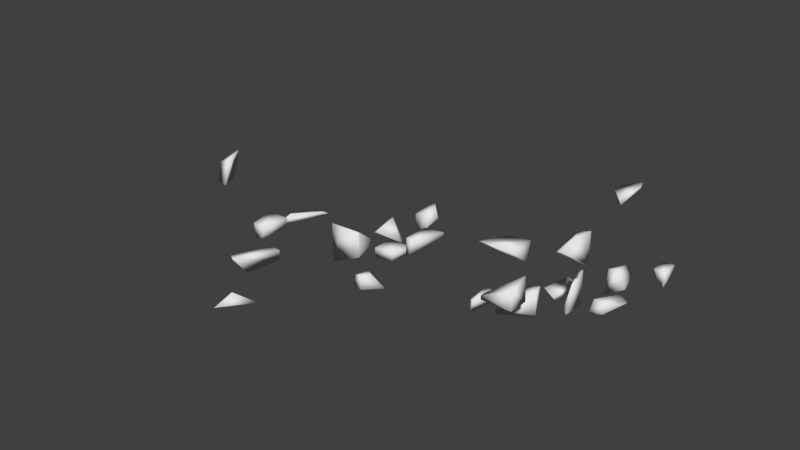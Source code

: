 # Source: debris.blend  (saved by Blender 2.72.0; exported with 4.5.12 LTS)
import bpy
from mathutils import Matrix  # noqa: F401  (used for matrix-valued properties, if any)

bpy.ops.wm.read_factory_settings(use_empty=True)
scene = bpy.context.scene
scene.name = 'Scene'

# ---- collections
col_collection_1 = bpy.data.collections.new('Collection 1'); scene.collection.children.link(col_collection_1)

# ---- world
world_world = bpy.data.worlds.new('World'); scene.world = world_world
world_world.color = (0.05088, 0.05088, 0.05088)
world_world.use_sun_shadow = False
world_world.sun_shadow_jitter_overblur = 0.0
world_world.cycles.sampling_method = 'MANUAL'
world_world.cycles.sample_map_resolution = 256

# ---- meshes
me_mesh_080 = bpy.data.meshes.new('Mesh.080')
me_mesh_080.from_pydata([(-0.503, -0.1814, -0.1067), (-0.503, 0.185, -0.002927), (-0.503, 0.185, -0.2381), (-0.503, -0.02171, -0.2381), (0.0296, -0.6198, 0.2893), (0.811, 0.08283, -0.2381), (0.2914, 0.185, 0.7728), (0.88, 0.185, -0.2381)], [], [(0, 1, 2, 3), (4, 0, 3, 5), (6, 1, 0, 4), (7, 2, 1, 6), (5, 3, 2, 7), (5, 7, 6, 4)])
me_mesh_080.polygons.foreach_set('use_smooth', [True] * 6)
_uv = me_mesh_080.uv_layers.new(name='UVMap')
_uv.uv.foreach_set('vector', [0.0, 0.0, 0.0, 0.0, 0.0, 0.0, 0.0, 0.0, 0.6436, 0.5942, 0.665, 0.5837, 0.6692, 0.5766, 0.6588, 0.5407, 0.7699, 0.3745, 0.788, 0.445, 0.7883, 0.4754, 0.7672, 0.4764, 0.0, 0.0, 0.0, 0.0, 0.0, 0.0, 0.0, 0.0, 0.0, 0.0, 0.0, 0.0, 0.0, 0.0, 0.0, 0.0, 0.787, 0.1141, 0.775, 0.1178, 0.8881, 0.217, 0.8225, 0.1948])
_uv.active_render = True
_uv = me_mesh_080.uv_layers.new(name='UVMap.001')
_uv.uv.foreach_set('vector', [0.0, 0.0, 0.0, 0.0, 0.0, 0.0, 0.0, 0.0, 0.0, 0.0, 0.0, 0.0, 0.0, 0.0, 0.0, 0.0, 0.0, 0.0, 0.0, 0.0, 0.0, 0.0, 0.0, 0.0, 0.0, 0.0, 0.0, 0.0, 0.0, 0.0, 0.0, 0.0, 0.0, 0.0, 0.0, 0.0, 0.0, 0.0, 0.0, 0.0, 0.0, 0.0, 0.0, 0.0, 0.0, 0.0, 0.0, 0.0])
_uv = me_mesh_080.uv_layers.new(name='UVMap.002')
_uv.uv.foreach_set('vector', [0.0, 0.0, 0.0, 0.0, 0.0, 0.0, 0.0, 0.0, 0.0, 0.0, 0.0, 0.0, 0.0, 0.0, 0.0, 0.0, 0.0, 0.0, 0.0, 0.0, 0.0, 0.0, 0.0, 0.0, 0.0, 0.0, 0.0, 0.0, 0.0, 0.0, 0.0, 0.0, 0.0, 0.0, 0.0, 0.0, 0.0, 0.0, 0.0, 0.0, 0.0, 0.0, 0.0, 0.0, 0.0, 0.0, 0.0, 0.0])
_uv = me_mesh_080.uv_layers.new(name='UVMap.003')
_uv.uv.foreach_set('vector', [0.0, 0.0, 0.0, 0.0, 0.0, 0.0, 0.0, 0.0, 0.0, 0.0, 0.0, 0.0, 0.0, 0.0, 0.0, 0.0, 0.0, 0.0, 0.0, 0.0, 0.0, 0.0, 0.0, 0.0, 0.0, 0.0, 0.0, 0.0, 0.0, 0.0, 0.0, 0.0, 0.0, 0.0, 0.0, 0.0, 0.0, 0.0, 0.0, 0.0, 0.0, 0.0, 0.0, 0.0, 0.0, 0.0, 0.0, 0.0])
_uv = me_mesh_080.uv_layers.new(name='UVMap.004')
_uv.uv.foreach_set('vector', [0.0, 0.0, 0.0, 0.0, 0.0, 0.0, 0.0, 0.0, 0.0, 0.0, 0.0, 0.0, 0.0, 0.0, 0.0, 0.0, 0.0, 0.0, 0.0, 0.0, 0.0, 0.0, 0.0, 0.0, 0.0, 0.0, 0.0, 0.0, 0.0, 0.0, 0.0, 0.0, 0.0, 0.0, 0.0, 0.0, 0.0, 0.0, 0.0, 0.0, 0.0, 0.0, 0.0, 0.0, 0.0, 0.0, 0.0, 0.0])
me_mesh_080.use_remesh_preserve_volume = False
me_mesh_080.use_remesh_preserve_attributes = False
me_mesh_080.use_mirror_vertex_groups = False
me_mesh_080.update()
me_mesh_078 = bpy.data.meshes.new('Mesh.078')
me_mesh_078.from_pydata([(-0.6672, -0.5208, -0.1064), (-0.208, -0.8988, 0.235), (0.05046, -0.3825, 0.6336), (-0.1922, 0.284, 0.5853), (-0.4053, 0.284, 0.3772), (0.1142, 0.1818, -0.6338), (0.3487, 0.2004, -0.6338), (0.3907, 0.284, -0.6338), (0.3854, 0.284, 0.8106), (0.1832, 0.284, -0.6338)], [], [(0, 1, 2, 3, 4), (5, 6, 1, 0), (6, 7, 8, 2, 1), (2, 8, 3), (4, 3, 8, 7, 9), (9, 7, 6, 5), (9, 5, 0, 4)])
me_mesh_078.polygons.foreach_set('use_smooth', [True] * 7)
_uv = me_mesh_078.uv_layers.new(name='UVMap')
_uv.uv.foreach_set('vector', [0.7672, 0.4764, 0.7491, 0.4772, 0.7411, 0.3981, 0.7651, 0.3556, 0.7699, 0.3745, 0.6588, 0.5407, 0.6569, 0.5343, 0.6251, 0.6033, 0.6436, 0.5942, 0.4954, 0.5206, 0.4937, 0.5208, 0.4909, 0.4937, 0.505, 0.4956, 0.5163, 0.5019, 0.6054, 0.36, 0.6247, 0.3766, 0.6251, 0.374, 0.0, 0.0, 0.0, 0.0, 0.0, 0.0, 0.0, 0.0, 0.0, 0.0, 0.0, 0.0, 0.0, 0.0, 0.0, 0.0, 0.0, 0.0, 0.775, 0.1178, 0.787, 0.1141, 0.8225, 0.1948, 0.8881, 0.217])
_uv.active_render = True
_uv = me_mesh_078.uv_layers.new(name='UVMap.001')
_uv.uv.foreach_set('vector', [0.0, 0.0, 0.0, 0.0, 0.0, 0.0, 0.0, 0.0, 0.0, 0.0, 0.0, 0.0, 0.0, 0.0, 0.0, 0.0, 0.0, 0.0, 0.0, 0.0, 0.0, 0.0, 0.0, 0.0, 0.0, 0.0, 0.0, 0.0, 0.0, 0.0, 0.0, 0.0, 0.0, 0.0, 0.0, 0.0, 0.0, 0.0, 0.0, 0.0, 0.0, 0.0, 0.0, 0.0, 0.0, 0.0, 0.0, 0.0, 0.0, 0.0, 0.0, 0.0, 0.0, 0.0, 0.0, 0.0, 0.0, 0.0, 0.0, 0.0])
_uv = me_mesh_078.uv_layers.new(name='UVMap.002')
_uv.uv.foreach_set('vector', [0.0, 0.0, 0.0, 0.0, 0.0, 0.0, 0.0, 0.0, 0.0, 0.0, 0.0, 0.0, 0.0, 0.0, 0.0, 0.0, 0.0, 0.0, 0.0, 0.0, 0.0, 0.0, 0.0, 0.0, 0.0, 0.0, 0.0, 0.0, 0.0, 0.0, 0.0, 0.0, 0.0, 0.0, 0.0, 0.0, 0.0, 0.0, 0.0, 0.0, 0.0, 0.0, 0.0, 0.0, 0.0, 0.0, 0.0, 0.0, 0.0, 0.0, 0.0, 0.0, 0.0, 0.0, 0.0, 0.0, 0.0, 0.0, 0.0, 0.0])
_uv = me_mesh_078.uv_layers.new(name='UVMap.003')
_uv.uv.foreach_set('vector', [0.0, 0.0, 0.0, 0.0, 0.0, 0.0, 0.0, 0.0, 0.0, 0.0, 0.0, 0.0, 0.0, 0.0, 0.0, 0.0, 0.0, 0.0, 0.0, 0.0, 0.0, 0.0, 0.0, 0.0, 0.0, 0.0, 0.0, 0.0, 0.0, 0.0, 0.0, 0.0, 0.0, 0.0, 0.0, 0.0, 0.0, 0.0, 0.0, 0.0, 0.0, 0.0, 0.0, 0.0, 0.0, 0.0, 0.0, 0.0, 0.0, 0.0, 0.0, 0.0, 0.0, 0.0, 0.0, 0.0, 0.0, 0.0, 0.0, 0.0])
_uv = me_mesh_078.uv_layers.new(name='UVMap.004')
_uv.uv.foreach_set('vector', [0.0, 0.0, 0.0, 0.0, 0.0, 0.0, 0.0, 0.0, 0.0, 0.0, 0.0, 0.0, 0.0, 0.0, 0.0, 0.0, 0.0, 0.0, 0.0, 0.0, 0.0, 0.0, 0.0, 0.0, 0.0, 0.0, 0.0, 0.0, 0.0, 0.0, 0.0, 0.0, 0.0, 0.0, 0.0, 0.0, 0.0, 0.0, 0.0, 0.0, 0.0, 0.0, 0.0, 0.0, 0.0, 0.0, 0.0, 0.0, 0.0, 0.0, 0.0, 0.0, 0.0, 0.0, 0.0, 0.0, 0.0, 0.0, 0.0, 0.0])
me_mesh_078.use_remesh_preserve_volume = False
me_mesh_078.use_remesh_preserve_attributes = False
me_mesh_078.use_mirror_vertex_groups = False
me_mesh_078.update()
me_mesh_076 = bpy.data.meshes.new('Mesh.076')
me_mesh_076.from_pydata([(0.08508, 1.024, -0.09719), (0.7963, 1.081, -0.09719), (-0.1687, -0.8355, -0.09719), (-0.4132, -0.8355, -0.09719), (-0.7206, 0.2247, -0.09719), (0.6812, 0.8537, 0.08243), (-0.09046, -0.6775, 0.2627), (-0.1696, -0.8355, 0.1408)], [], [(0, 1, 2, 3, 4), (5, 1, 0), (6, 7, 2, 1, 5), (3, 2, 7), (4, 3, 7, 6), (5, 0, 4, 6)])
me_mesh_076.polygons.foreach_set('use_smooth', [True] * 6)
_uv = me_mesh_076.uv_layers.new(name='UVMap')
_uv.uv.foreach_set('vector', [0.0, 0.0, 0.0, 0.0, 0.0, 0.0, 0.0, 0.0, 0.0, 0.0, 0.6504, 0.5486, 0.6569, 0.5343, 0.6626, 0.5537, 0.5308, 0.5098, 0.5342, 0.5117, 0.5347, 0.516, 0.4954, 0.5206, 0.4997, 0.5168, 0.0, 0.0, 0.0, 0.0, 0.0, 0.0, 0.7871, 0.5232, 0.7725, 0.6141, 0.7618, 0.6024, 0.7593, 0.5782, 0.4939, 0.3398, 0.4959, 0.3328, 0.4713, 0.3324, 0.4428, 0.3449])
_uv.active_render = True
_uv = me_mesh_076.uv_layers.new(name='UVMap.001')
_uv.uv.foreach_set('vector', [0.0, 0.0, 0.0, 0.0, 0.0, 0.0, 0.0, 0.0, 0.0, 0.0, 0.0, 0.0, 0.0, 0.0, 0.0, 0.0, 0.0, 0.0, 0.0, 0.0, 0.0, 0.0, 0.0, 0.0, 0.0, 0.0, 0.0, 0.0, 0.0, 0.0, 0.0, 0.0, 0.0, 0.0, 0.0, 0.0, 0.0, 0.0, 0.0, 0.0, 0.0, 0.0, 0.0, 0.0, 0.0, 0.0, 0.0, 0.0])
_uv = me_mesh_076.uv_layers.new(name='UVMap.002')
_uv.uv.foreach_set('vector', [0.0, 0.0, 0.0, 0.0, 0.0, 0.0, 0.0, 0.0, 0.0, 0.0, 0.0, 0.0, 0.0, 0.0, 0.0, 0.0, 0.0, 0.0, 0.0, 0.0, 0.0, 0.0, 0.0, 0.0, 0.0, 0.0, 0.0, 0.0, 0.0, 0.0, 0.0, 0.0, 0.0, 0.0, 0.0, 0.0, 0.0, 0.0, 0.0, 0.0, 0.0, 0.0, 0.0, 0.0, 0.0, 0.0, 0.0, 0.0])
_uv = me_mesh_076.uv_layers.new(name='UVMap.003')
_uv.uv.foreach_set('vector', [0.0, 0.0, 0.0, 0.0, 0.0, 0.0, 0.0, 0.0, 0.0, 0.0, 0.0, 0.0, 0.0, 0.0, 0.0, 0.0, 0.0, 0.0, 0.0, 0.0, 0.0, 0.0, 0.0, 0.0, 0.0, 0.0, 0.0, 0.0, 0.0, 0.0, 0.0, 0.0, 0.0, 0.0, 0.0, 0.0, 0.0, 0.0, 0.0, 0.0, 0.0, 0.0, 0.0, 0.0, 0.0, 0.0, 0.0, 0.0])
_uv = me_mesh_076.uv_layers.new(name='UVMap.004')
_uv.uv.foreach_set('vector', [0.0, 0.0, 0.0, 0.0, 0.0, 0.0, 0.0, 0.0, 0.0, 0.0, 0.0, 0.0, 0.0, 0.0, 0.0, 0.0, 0.0, 0.0, 0.0, 0.0, 0.0, 0.0, 0.0, 0.0, 0.0, 0.0, 0.0, 0.0, 0.0, 0.0, 0.0, 0.0, 0.0, 0.0, 0.0, 0.0, 0.0, 0.0, 0.0, 0.0, 0.0, 0.0, 0.0, 0.0, 0.0, 0.0, 0.0, 0.0])
me_mesh_076.use_remesh_preserve_volume = False
me_mesh_076.use_remesh_preserve_attributes = False
me_mesh_076.use_mirror_vertex_groups = False
me_mesh_076.update()
me_mesh_074 = bpy.data.meshes.new('Mesh.074')
me_mesh_074.from_pydata([(-0.4945, 0.5207, -0.1925), (-0.4945, -0.1034, -0.1925), (-0.4945, 0.361, -0.06099), (0.3428, 0.5873, -0.1925), (0.4973, -0.4554, 0.6763), (0.9389, 0.4166, -0.01286), (-0.4629, -0.2124, -0.1925), (0.1673, -1.115, 0.1674)], [], [(0, 1, 2), (3, 0, 2, 4, 5), (6, 1, 0, 3), (7, 4, 2, 1, 6), (5, 4, 7), (3, 5, 7, 6)])
me_mesh_074.polygons.foreach_set('use_smooth', [True] * 6)
_uv = me_mesh_074.uv_layers.new(name='UVMap')
_uv.uv.foreach_set('vector', [0.0, 0.0, 0.0, 0.0, 0.0, 0.0, 0.6626, 0.5537, 0.6692, 0.5766, 0.665, 0.5837, 0.6251, 0.6033, 0.6504, 0.5486, 0.0, 0.0, 0.0, 0.0, 0.0, 0.0, 0.0, 0.0, 0.7593, 0.5782, 0.7491, 0.4772, 0.7883, 0.4754, 0.7886, 0.5139, 0.7871, 0.5232, 0.4997, 0.5168, 0.5163, 0.5019, 0.5308, 0.5098, 0.4959, 0.3328, 0.4939, 0.3398, 0.4428, 0.3449, 0.4713, 0.3324])
_uv.active_render = True
_uv = me_mesh_074.uv_layers.new(name='UVMap.001')
_uv.uv.foreach_set('vector', [0.0, 0.0, 0.0, 0.0, 0.0, 0.0, 0.0, 0.0, 0.0, 0.0, 0.0, 0.0, 0.0, 0.0, 0.0, 0.0, 0.0, 0.0, 0.0, 0.0, 0.0, 0.0, 0.0, 0.0, 0.0, 0.0, 0.0, 0.0, 0.0, 0.0, 0.0, 0.0, 0.0, 0.0, 0.0, 0.0, 0.0, 0.0, 0.0, 0.0, 0.0, 0.0, 0.0, 0.0, 0.0, 0.0, 0.0, 0.0])
_uv = me_mesh_074.uv_layers.new(name='UVMap.002')
_uv.uv.foreach_set('vector', [0.0, 0.0, 0.0, 0.0, 0.0, 0.0, 0.0, 0.0, 0.0, 0.0, 0.0, 0.0, 0.0, 0.0, 0.0, 0.0, 0.0, 0.0, 0.0, 0.0, 0.0, 0.0, 0.0, 0.0, 0.0, 0.0, 0.0, 0.0, 0.0, 0.0, 0.0, 0.0, 0.0, 0.0, 0.0, 0.0, 0.0, 0.0, 0.0, 0.0, 0.0, 0.0, 0.0, 0.0, 0.0, 0.0, 0.0, 0.0])
_uv = me_mesh_074.uv_layers.new(name='UVMap.003')
_uv.uv.foreach_set('vector', [0.0, 0.0, 0.0, 0.0, 0.0, 0.0, 0.0, 0.0, 0.0, 0.0, 0.0, 0.0, 0.0, 0.0, 0.0, 0.0, 0.0, 0.0, 0.0, 0.0, 0.0, 0.0, 0.0, 0.0, 0.0, 0.0, 0.0, 0.0, 0.0, 0.0, 0.0, 0.0, 0.0, 0.0, 0.0, 0.0, 0.0, 0.0, 0.0, 0.0, 0.0, 0.0, 0.0, 0.0, 0.0, 0.0, 0.0, 0.0])
_uv = me_mesh_074.uv_layers.new(name='UVMap.004')
_uv.uv.foreach_set('vector', [0.0, 0.0, 0.0, 0.0, 0.0, 0.0, 0.0, 0.0, 0.0, 0.0, 0.0, 0.0, 0.0, 0.0, 0.0, 0.0, 0.0, 0.0, 0.0, 0.0, 0.0, 0.0, 0.0, 0.0, 0.0, 0.0, 0.0, 0.0, 0.0, 0.0, 0.0, 0.0, 0.0, 0.0, 0.0, 0.0, 0.0, 0.0, 0.0, 0.0, 0.0, 0.0, 0.0, 0.0, 0.0, 0.0, 0.0, 0.0])
me_mesh_074.use_remesh_preserve_volume = False
me_mesh_074.use_remesh_preserve_attributes = False
me_mesh_074.use_mirror_vertex_groups = False
me_mesh_074.update()
me_mesh_072 = bpy.data.meshes.new('Mesh.072')
me_mesh_072.from_pydata([(-0.5032, -0.5108, -0.109), (-0.3484, -0.5108, 0.4495), (-0.1357, 0.04526, 0.4495), (-0.08911, 0.7277, -0.3241), (-0.08555, -0.5108, -0.1979), (-0.08796, -0.5108, 0.4495), (0.1119, -0.1138, 0.4495), (0.4045, 0.4612, -0.3791), (0.3529, 0.5098, -0.3959), (0.3805, 0.4133, -0.3919)], [], [(0, 1, 2, 3), (4, 5, 1, 0), (2, 1, 5, 6), (3, 2, 6, 7, 8), (9, 7, 6, 5, 4), (8, 7, 9), (9, 4, 0, 3, 8)])
me_mesh_072.polygons.foreach_set('use_smooth', [True] * 7)
_uv = me_mesh_072.uv_layers.new(name='UVMap')
_uv.uv.foreach_set('vector', [0.4115, 0.4658, 0.4172, 0.468, 0.4241, 0.4576, 0.4239, 0.4432, 0.0, 0.0, 0.0, 0.0, 0.0, 0.0, 0.0, 0.0, 0.0, 0.0, 0.0, 0.0, 0.0, 0.0, 0.0, 0.0, 0.5178, 0.2402, 0.4855, 0.2365, 0.4807, 0.2321, 0.5231, 0.2299, 0.5235, 0.2311, 0.5136, 0.4968, 0.5126, 0.4967, 0.5229, 0.4804, 0.5311, 0.4797, 0.5322, 0.4915, 0.5964, 0.3521, 0.5949, 0.351, 0.5935, 0.3498, 0.5492, 0.439, 0.5563, 0.46, 0.5645, 0.465, 0.5583, 0.4403, 0.5499, 0.4379])
_uv.active_render = True
_uv = me_mesh_072.uv_layers.new(name='UVMap.001')
_uv.uv.foreach_set('vector', [0.0, 0.0, 0.0, 0.0, 0.0, 0.0, 0.0, 0.0, 0.0, 0.0, 0.0, 0.0, 0.0, 0.0, 0.0, 0.0, 0.0, 0.0, 0.0, 0.0, 0.0, 0.0, 0.0, 0.0, 0.0, 0.0, 0.0, 0.0, 0.0, 0.0, 0.0, 0.0, 0.0, 0.0, 0.0, 0.0, 0.0, 0.0, 0.0, 0.0, 0.0, 0.0, 0.0, 0.0, 0.0, 0.0, 0.0, 0.0, 0.0, 0.0, 0.0, 0.0, 0.0, 0.0, 0.0, 0.0, 0.0, 0.0, 0.0, 0.0])
_uv = me_mesh_072.uv_layers.new(name='UVMap.002')
_uv.uv.foreach_set('vector', [0.0, 0.0, 0.0, 0.0, 0.0, 0.0, 0.0, 0.0, 0.0, 0.0, 0.0, 0.0, 0.0, 0.0, 0.0, 0.0, 0.0, 0.0, 0.0, 0.0, 0.0, 0.0, 0.0, 0.0, 0.0, 0.0, 0.0, 0.0, 0.0, 0.0, 0.0, 0.0, 0.0, 0.0, 0.0, 0.0, 0.0, 0.0, 0.0, 0.0, 0.0, 0.0, 0.0, 0.0, 0.0, 0.0, 0.0, 0.0, 0.0, 0.0, 0.0, 0.0, 0.0, 0.0, 0.0, 0.0, 0.0, 0.0, 0.0, 0.0])
_uv = me_mesh_072.uv_layers.new(name='UVMap.003')
_uv.uv.foreach_set('vector', [0.0, 0.0, 0.0, 0.0, 0.0, 0.0, 0.0, 0.0, 0.0, 0.0, 0.0, 0.0, 0.0, 0.0, 0.0, 0.0, 0.0, 0.0, 0.0, 0.0, 0.0, 0.0, 0.0, 0.0, 0.0, 0.0, 0.0, 0.0, 0.0, 0.0, 0.0, 0.0, 0.0, 0.0, 0.0, 0.0, 0.0, 0.0, 0.0, 0.0, 0.0, 0.0, 0.0, 0.0, 0.0, 0.0, 0.0, 0.0, 0.0, 0.0, 0.0, 0.0, 0.0, 0.0, 0.0, 0.0, 0.0, 0.0, 0.0, 0.0])
_uv = me_mesh_072.uv_layers.new(name='UVMap.004')
_uv.uv.foreach_set('vector', [0.0, 0.0, 0.0, 0.0, 0.0, 0.0, 0.0, 0.0, 0.0, 0.0, 0.0, 0.0, 0.0, 0.0, 0.0, 0.0, 0.0, 0.0, 0.0, 0.0, 0.0, 0.0, 0.0, 0.0, 0.0, 0.0, 0.0, 0.0, 0.0, 0.0, 0.0, 0.0, 0.0, 0.0, 0.0, 0.0, 0.0, 0.0, 0.0, 0.0, 0.0, 0.0, 0.0, 0.0, 0.0, 0.0, 0.0, 0.0, 0.0, 0.0, 0.0, 0.0, 0.0, 0.0, 0.0, 0.0, 0.0, 0.0, 0.0, 0.0])
me_mesh_072.use_remesh_preserve_volume = False
me_mesh_072.use_remesh_preserve_attributes = False
me_mesh_072.use_mirror_vertex_groups = False
me_mesh_072.update()
me_mesh_070 = bpy.data.meshes.new('Mesh.070')
me_mesh_070.from_pydata([(-0.4543, -0.3522, -0.3553), (-0.4543, -0.4729, -0.3637), (-0.4543, -0.4729, -0.1889), (0.1206, 0.7656, 0.1758), (0.1333, 0.9519, -0.03535), (-0.2936, -0.4729, 0.3909), (0.5901, 0.4513, 0.108), (0.1258, -0.4729, -0.1374), (0.5626, 0.5477, 0.104), (0.1241, -0.4729, 0.302)], [], [(0, 1, 2), (3, 4, 0, 2, 5), (6, 7, 1, 0, 4, 8), (5, 2, 1, 7, 9), (8, 4, 3), (9, 7, 6), (6, 8, 3, 5, 9)])
me_mesh_070.polygons.foreach_set('use_smooth', [True] * 7)
_uv = me_mesh_070.uv_layers.new(name='UVMap')
_uv.uv.foreach_set('vector', [0.0, 0.0, 0.0, 0.0, 0.0, 0.0, 0.4239, 0.4432, 0.4239, 0.4393, 0.4055, 0.461, 0.4057, 0.4635, 0.4115, 0.4658, 0.5935, 0.3498, 0.5667, 0.3268, 0.5691, 0.3295, 0.5725, 0.3319, 0.6091, 0.3606, 0.5964, 0.3521, 0.0, 0.0, 0.0, 0.0, 0.0, 0.0, 0.0, 0.0, 0.0, 0.0, 0.5235, 0.2311, 0.5267, 0.2412, 0.5178, 0.2402, 0.5322, 0.4915, 0.533, 0.4994, 0.5136, 0.4968, 0.5492, 0.439, 0.5499, 0.4379, 0.5583, 0.4403, 0.5645, 0.465, 0.5563, 0.46])
_uv.active_render = True
_uv = me_mesh_070.uv_layers.new(name='UVMap.001')
_uv.uv.foreach_set('vector', [0.0, 0.0, 0.0, 0.0, 0.0, 0.0, 0.0, 0.0, 0.0, 0.0, 0.0, 0.0, 0.0, 0.0, 0.0, 0.0, 0.0, 0.0, 0.0, 0.0, 0.0, 0.0, 0.0, 0.0, 0.0, 0.0, 0.0, 0.0, 0.0, 0.0, 0.0, 0.0, 0.0, 0.0, 0.0, 0.0, 0.0, 0.0, 0.0, 0.0, 0.0, 0.0, 0.0, 0.0, 0.0, 0.0, 0.0, 0.0, 0.0, 0.0, 0.0, 0.0, 0.0, 0.0, 0.0, 0.0, 0.0, 0.0, 0.0, 0.0])
_uv = me_mesh_070.uv_layers.new(name='UVMap.002')
_uv.uv.foreach_set('vector', [0.0, 0.0, 0.0, 0.0, 0.0, 0.0, 0.0, 0.0, 0.0, 0.0, 0.0, 0.0, 0.0, 0.0, 0.0, 0.0, 0.0, 0.0, 0.0, 0.0, 0.0, 0.0, 0.0, 0.0, 0.0, 0.0, 0.0, 0.0, 0.0, 0.0, 0.0, 0.0, 0.0, 0.0, 0.0, 0.0, 0.0, 0.0, 0.0, 0.0, 0.0, 0.0, 0.0, 0.0, 0.0, 0.0, 0.0, 0.0, 0.0, 0.0, 0.0, 0.0, 0.0, 0.0, 0.0, 0.0, 0.0, 0.0, 0.0, 0.0])
_uv = me_mesh_070.uv_layers.new(name='UVMap.003')
_uv.uv.foreach_set('vector', [0.0, 0.0, 0.0, 0.0, 0.0, 0.0, 0.0, 0.0, 0.0, 0.0, 0.0, 0.0, 0.0, 0.0, 0.0, 0.0, 0.0, 0.0, 0.0, 0.0, 0.0, 0.0, 0.0, 0.0, 0.0, 0.0, 0.0, 0.0, 0.0, 0.0, 0.0, 0.0, 0.0, 0.0, 0.0, 0.0, 0.0, 0.0, 0.0, 0.0, 0.0, 0.0, 0.0, 0.0, 0.0, 0.0, 0.0, 0.0, 0.0, 0.0, 0.0, 0.0, 0.0, 0.0, 0.0, 0.0, 0.0, 0.0, 0.0, 0.0])
_uv = me_mesh_070.uv_layers.new(name='UVMap.004')
_uv.uv.foreach_set('vector', [0.0, 0.0, 0.0, 0.0, 0.0, 0.0, 0.0, 0.0, 0.0, 0.0, 0.0, 0.0, 0.0, 0.0, 0.0, 0.0, 0.0, 0.0, 0.0, 0.0, 0.0, 0.0, 0.0, 0.0, 0.0, 0.0, 0.0, 0.0, 0.0, 0.0, 0.0, 0.0, 0.0, 0.0, 0.0, 0.0, 0.0, 0.0, 0.0, 0.0, 0.0, 0.0, 0.0, 0.0, 0.0, 0.0, 0.0, 0.0, 0.0, 0.0, 0.0, 0.0, 0.0, 0.0, 0.0, 0.0, 0.0, 0.0, 0.0, 0.0])
me_mesh_070.use_remesh_preserve_volume = False
me_mesh_070.use_remesh_preserve_attributes = False
me_mesh_070.use_mirror_vertex_groups = False
me_mesh_070.update()
me_mesh_068 = bpy.data.meshes.new('Mesh.068')
me_mesh_068.from_pydata([(-0.4482, -0.09679, -0.382), (-0.189, 0.4785, -0.2409), (0.5493, 0.4785, 0.04712), (0.03273, -0.5495, -0.2259), (-0.4833, -0.6111, 0.2011), (-0.02163, -0.6564, -0.07196), (0.01139, 0.4785, 0.4819), (0.5488, 0.4785, 0.1906)], [], [(0, 1, 2, 3), (4, 0, 3, 5), (6, 1, 0, 4), (7, 2, 1, 6), (5, 3, 2, 7), (6, 4, 5, 7)])
me_mesh_068.polygons.foreach_set('use_smooth', [True] * 6)
_uv = me_mesh_068.uv_layers.new(name='UVMap')
_uv.uv.foreach_set('vector', [0.6091, 0.3606, 0.6252, 0.3733, 0.6247, 0.3766, 0.5949, 0.351, 0.5023, 0.2384, 0.5267, 0.2412, 0.5231, 0.2299, 0.5152, 0.2303, 0.4407, 0.4306, 0.432, 0.4297, 0.4239, 0.4393, 0.424, 0.4502, 0.0, 0.0, 0.0, 0.0, 0.0, 0.0, 0.0, 0.0, 0.5145, 0.4936, 0.5126, 0.4967, 0.4909, 0.4937, 0.4907, 0.491, 0.8581, 0.3676, 0.8184, 0.3528, 0.8229, 0.2901, 0.8539, 0.291])
_uv.active_render = True
_uv = me_mesh_068.uv_layers.new(name='UVMap.001')
_uv.uv.foreach_set('vector', [0.0, 0.0, 0.0, 0.0, 0.0, 0.0, 0.0, 0.0, 0.0, 0.0, 0.0, 0.0, 0.0, 0.0, 0.0, 0.0, 0.0, 0.0, 0.0, 0.0, 0.0, 0.0, 0.0, 0.0, 0.0, 0.0, 0.0, 0.0, 0.0, 0.0, 0.0, 0.0, 0.0, 0.0, 0.0, 0.0, 0.0, 0.0, 0.0, 0.0, 0.0, 0.0, 0.0, 0.0, 0.0, 0.0, 0.0, 0.0])
_uv = me_mesh_068.uv_layers.new(name='UVMap.002')
_uv.uv.foreach_set('vector', [0.0, 0.0, 0.0, 0.0, 0.0, 0.0, 0.0, 0.0, 0.0, 0.0, 0.0, 0.0, 0.0, 0.0, 0.0, 0.0, 0.0, 0.0, 0.0, 0.0, 0.0, 0.0, 0.0, 0.0, 0.0, 0.0, 0.0, 0.0, 0.0, 0.0, 0.0, 0.0, 0.0, 0.0, 0.0, 0.0, 0.0, 0.0, 0.0, 0.0, 0.0, 0.0, 0.0, 0.0, 0.0, 0.0, 0.0, 0.0])
_uv = me_mesh_068.uv_layers.new(name='UVMap.003')
_uv.uv.foreach_set('vector', [0.0, 0.0, 0.0, 0.0, 0.0, 0.0, 0.0, 0.0, 0.0, 0.0, 0.0, 0.0, 0.0, 0.0, 0.0, 0.0, 0.0, 0.0, 0.0, 0.0, 0.0, 0.0, 0.0, 0.0, 0.0, 0.0, 0.0, 0.0, 0.0, 0.0, 0.0, 0.0, 0.0, 0.0, 0.0, 0.0, 0.0, 0.0, 0.0, 0.0, 0.0, 0.0, 0.0, 0.0, 0.0, 0.0, 0.0, 0.0])
_uv = me_mesh_068.uv_layers.new(name='UVMap.004')
_uv.uv.foreach_set('vector', [0.0, 0.0, 0.0, 0.0, 0.0, 0.0, 0.0, 0.0, 0.0, 0.0, 0.0, 0.0, 0.0, 0.0, 0.0, 0.0, 0.0, 0.0, 0.0, 0.0, 0.0, 0.0, 0.0, 0.0, 0.0, 0.0, 0.0, 0.0, 0.0, 0.0, 0.0, 0.0, 0.0, 0.0, 0.0, 0.0, 0.0, 0.0, 0.0, 0.0, 0.0, 0.0, 0.0, 0.0, 0.0, 0.0, 0.0, 0.0])
me_mesh_068.use_remesh_preserve_volume = False
me_mesh_068.use_remesh_preserve_attributes = False
me_mesh_068.use_mirror_vertex_groups = False
me_mesh_068.update()
me_mesh_066 = bpy.data.meshes.new('Mesh.066')
me_mesh_066.from_pydata([(-0.4683, -0.4307, -0.2005), (-0.4925, -0.785, 0.2012), (0.05989, 0.6589, 0.2012), (0.02639, 0.6589, 0.08035), (-0.006633, -0.4759, -0.4735), (-0.2449, -0.9441, 0.2012), (0.5622, 0.6589, 0.2012), (0.5638, 0.6589, -0.2109)], [], [(0, 1, 2, 3), (4, 5, 1, 0), (5, 6, 2, 1), (3, 2, 6, 7), (7, 6, 5, 4), (3, 7, 4, 0)])
me_mesh_066.polygons.foreach_set('use_smooth', [True] * 6)
_uv = me_mesh_066.uv_layers.new(name='UVMap')
_uv.uv.foreach_set('vector', [0.424, 0.4502, 0.4241, 0.4576, 0.4421, 0.4308, 0.4407, 0.4306, 0.5152, 0.2303, 0.4807, 0.2321, 0.4855, 0.2365, 0.5023, 0.2384, 0.0, 0.0, 0.0, 0.0, 0.0, 0.0, 0.0, 0.0, 0.0, 0.0, 0.0, 0.0, 0.0, 0.0, 0.0, 0.0, 0.4907, 0.491, 0.4899, 0.4833, 0.5229, 0.4804, 0.5145, 0.4936, 0.8581, 0.3676, 0.8539, 0.291, 0.8229, 0.2901, 0.8184, 0.3528])
_uv.active_render = True
_uv = me_mesh_066.uv_layers.new(name='UVMap.001')
_uv.uv.foreach_set('vector', [0.0, 0.0, 0.0, 0.0, 0.0, 0.0, 0.0, 0.0, 0.0, 0.0, 0.0, 0.0, 0.0, 0.0, 0.0, 0.0, 0.0, 0.0, 0.0, 0.0, 0.0, 0.0, 0.0, 0.0, 0.0, 0.0, 0.0, 0.0, 0.0, 0.0, 0.0, 0.0, 0.0, 0.0, 0.0, 0.0, 0.0, 0.0, 0.0, 0.0, 0.0, 0.0, 0.0, 0.0, 0.0, 0.0, 0.0, 0.0])
_uv = me_mesh_066.uv_layers.new(name='UVMap.002')
_uv.uv.foreach_set('vector', [0.0, 0.0, 0.0, 0.0, 0.0, 0.0, 0.0, 0.0, 0.0, 0.0, 0.0, 0.0, 0.0, 0.0, 0.0, 0.0, 0.0, 0.0, 0.0, 0.0, 0.0, 0.0, 0.0, 0.0, 0.0, 0.0, 0.0, 0.0, 0.0, 0.0, 0.0, 0.0, 0.0, 0.0, 0.0, 0.0, 0.0, 0.0, 0.0, 0.0, 0.0, 0.0, 0.0, 0.0, 0.0, 0.0, 0.0, 0.0])
_uv = me_mesh_066.uv_layers.new(name='UVMap.003')
_uv.uv.foreach_set('vector', [0.0, 0.0, 0.0, 0.0, 0.0, 0.0, 0.0, 0.0, 0.0, 0.0, 0.0, 0.0, 0.0, 0.0, 0.0, 0.0, 0.0, 0.0, 0.0, 0.0, 0.0, 0.0, 0.0, 0.0, 0.0, 0.0, 0.0, 0.0, 0.0, 0.0, 0.0, 0.0, 0.0, 0.0, 0.0, 0.0, 0.0, 0.0, 0.0, 0.0, 0.0, 0.0, 0.0, 0.0, 0.0, 0.0, 0.0, 0.0])
_uv = me_mesh_066.uv_layers.new(name='UVMap.004')
_uv.uv.foreach_set('vector', [0.0, 0.0, 0.0, 0.0, 0.0, 0.0, 0.0, 0.0, 0.0, 0.0, 0.0, 0.0, 0.0, 0.0, 0.0, 0.0, 0.0, 0.0, 0.0, 0.0, 0.0, 0.0, 0.0, 0.0, 0.0, 0.0, 0.0, 0.0, 0.0, 0.0, 0.0, 0.0, 0.0, 0.0, 0.0, 0.0, 0.0, 0.0, 0.0, 0.0, 0.0, 0.0, 0.0, 0.0, 0.0, 0.0, 0.0, 0.0])
me_mesh_066.use_remesh_preserve_volume = False
me_mesh_066.use_remesh_preserve_attributes = False
me_mesh_066.use_mirror_vertex_groups = False
me_mesh_066.update()
me_mesh_064 = bpy.data.meshes.new('Mesh.064')
me_mesh_064.from_pydata([(-0.1413, 0.5308, -0.3632), (-0.1413, -0.4117, -0.4288), (-0.1413, -0.5324, -0.2623), (-0.1413, -0.5324, 0.2349), (-0.1413, 0.4689, 0.3917), (0.2817, 0.527, -0.1984), (0.4282, 0.4821, 0.3917), (-0.003533, -0.5324, 0.2344)], [], [(0, 1, 2, 3, 4), (5, 1, 0), (6, 7, 2, 1, 5), (3, 2, 7), (4, 3, 7, 6), (4, 6, 5, 0)])
me_mesh_064.polygons.foreach_set('use_smooth', [True] * 6)
_uv = me_mesh_064.uv_layers.new(name='UVMap')
_uv.uv.foreach_set('vector', [0.0, 0.0, 0.0, 0.0, 0.0, 0.0, 0.0, 0.0, 0.0, 0.0, 0.5988, 0.3526, 0.5725, 0.3319, 0.5992, 0.3507, 0.4246, 0.4477, 0.4107, 0.4654, 0.4057, 0.4635, 0.4055, 0.461, 0.4187, 0.4454, 0.0, 0.0, 0.0, 0.0, 0.0, 0.0, 0.6808, 0.6953, 0.754, 0.6331, 0.7491, 0.6233, 0.64, 0.6642, 0.5756, 0.3457, 0.5746, 0.3491, 0.5935, 0.3592, 0.5976, 0.36])
_uv.active_render = True
_uv = me_mesh_064.uv_layers.new(name='UVMap.001')
_uv.uv.foreach_set('vector', [0.0, 0.0, 0.0, 0.0, 0.0, 0.0, 0.0, 0.0, 0.0, 0.0, 0.0, 0.0, 0.0, 0.0, 0.0, 0.0, 0.0, 0.0, 0.0, 0.0, 0.0, 0.0, 0.0, 0.0, 0.0, 0.0, 0.0, 0.0, 0.0, 0.0, 0.0, 0.0, 0.0, 0.0, 0.0, 0.0, 0.0, 0.0, 0.0, 0.0, 0.0, 0.0, 0.0, 0.0, 0.0, 0.0, 0.0, 0.0])
_uv = me_mesh_064.uv_layers.new(name='UVMap.002')
_uv.uv.foreach_set('vector', [0.0, 0.0, 0.0, 0.0, 0.0, 0.0, 0.0, 0.0, 0.0, 0.0, 0.0, 0.0, 0.0, 0.0, 0.0, 0.0, 0.0, 0.0, 0.0, 0.0, 0.0, 0.0, 0.0, 0.0, 0.0, 0.0, 0.0, 0.0, 0.0, 0.0, 0.0, 0.0, 0.0, 0.0, 0.0, 0.0, 0.0, 0.0, 0.0, 0.0, 0.0, 0.0, 0.0, 0.0, 0.0, 0.0, 0.0, 0.0])
_uv = me_mesh_064.uv_layers.new(name='UVMap.003')
_uv.uv.foreach_set('vector', [0.0, 0.0, 0.0, 0.0, 0.0, 0.0, 0.0, 0.0, 0.0, 0.0, 0.0, 0.0, 0.0, 0.0, 0.0, 0.0, 0.0, 0.0, 0.0, 0.0, 0.0, 0.0, 0.0, 0.0, 0.0, 0.0, 0.0, 0.0, 0.0, 0.0, 0.0, 0.0, 0.0, 0.0, 0.0, 0.0, 0.0, 0.0, 0.0, 0.0, 0.0, 0.0, 0.0, 0.0, 0.0, 0.0, 0.0, 0.0])
_uv = me_mesh_064.uv_layers.new(name='UVMap.004')
_uv.uv.foreach_set('vector', [0.0, 0.0, 0.0, 0.0, 0.0, 0.0, 0.0, 0.0, 0.0, 0.0, 0.0, 0.0, 0.0, 0.0, 0.0, 0.0, 0.0, 0.0, 0.0, 0.0, 0.0, 0.0, 0.0, 0.0, 0.0, 0.0, 0.0, 0.0, 0.0, 0.0, 0.0, 0.0, 0.0, 0.0, 0.0, 0.0, 0.0, 0.0, 0.0, 0.0, 0.0, 0.0, 0.0, 0.0, 0.0, 0.0, 0.0, 0.0])
me_mesh_064.use_remesh_preserve_volume = False
me_mesh_064.use_remesh_preserve_attributes = False
me_mesh_064.use_mirror_vertex_groups = False
me_mesh_064.update()
me_mesh_062 = bpy.data.meshes.new('Mesh.062')
me_mesh_062.from_pydata([(-0.3535, -0.516, 0.2606), (-0.3535, 0.4827, 0.4171), (-0.3535, 0.4827, -0.4291), (-0.3535, -0.4542, -0.4943), (0.2159, -0.5028, 0.2606), (0.6353, 0.4827, 0.4134), (0.4933, 0.4827, -0.09879), (0.06948, -0.4579, -0.3296)], [], [(0, 1, 2, 3), (4, 5, 1, 0), (5, 6, 2, 1), (3, 2, 6, 7), (7, 6, 5, 4), (0, 3, 7, 4)])
me_mesh_062.polygons.foreach_set('use_smooth', [True] * 6)
_uv = me_mesh_062.uv_layers.new(name='UVMap')
_uv.uv.foreach_set('vector', [0.0, 0.0, 0.0, 0.0, 0.0, 0.0, 0.0, 0.0, 0.64, 0.6642, 0.5341, 0.704, 0.6078, 0.7573, 0.6808, 0.6953, 0.0, 0.0, 0.0, 0.0, 0.0, 0.0, 0.0, 0.0, 0.5992, 0.3507, 0.6257, 0.3694, 0.6252, 0.3733, 0.5988, 0.3526, 0.4187, 0.4454, 0.432, 0.4297, 0.4382, 0.4304, 0.4246, 0.4477, 0.5756, 0.3457, 0.5976, 0.36, 0.5935, 0.3592, 0.5746, 0.3491])
_uv.active_render = True
_uv = me_mesh_062.uv_layers.new(name='UVMap.001')
_uv.uv.foreach_set('vector', [0.0, 0.0, 0.0, 0.0, 0.0, 0.0, 0.0, 0.0, 0.0, 0.0, 0.0, 0.0, 0.0, 0.0, 0.0, 0.0, 0.0, 0.0, 0.0, 0.0, 0.0, 0.0, 0.0, 0.0, 0.0, 0.0, 0.0, 0.0, 0.0, 0.0, 0.0, 0.0, 0.0, 0.0, 0.0, 0.0, 0.0, 0.0, 0.0, 0.0, 0.0, 0.0, 0.0, 0.0, 0.0, 0.0, 0.0, 0.0])
_uv = me_mesh_062.uv_layers.new(name='UVMap.002')
_uv.uv.foreach_set('vector', [0.0, 0.0, 0.0, 0.0, 0.0, 0.0, 0.0, 0.0, 0.0, 0.0, 0.0, 0.0, 0.0, 0.0, 0.0, 0.0, 0.0, 0.0, 0.0, 0.0, 0.0, 0.0, 0.0, 0.0, 0.0, 0.0, 0.0, 0.0, 0.0, 0.0, 0.0, 0.0, 0.0, 0.0, 0.0, 0.0, 0.0, 0.0, 0.0, 0.0, 0.0, 0.0, 0.0, 0.0, 0.0, 0.0, 0.0, 0.0])
_uv = me_mesh_062.uv_layers.new(name='UVMap.003')
_uv.uv.foreach_set('vector', [0.0, 0.0, 0.0, 0.0, 0.0, 0.0, 0.0, 0.0, 0.0, 0.0, 0.0, 0.0, 0.0, 0.0, 0.0, 0.0, 0.0, 0.0, 0.0, 0.0, 0.0, 0.0, 0.0, 0.0, 0.0, 0.0, 0.0, 0.0, 0.0, 0.0, 0.0, 0.0, 0.0, 0.0, 0.0, 0.0, 0.0, 0.0, 0.0, 0.0, 0.0, 0.0, 0.0, 0.0, 0.0, 0.0, 0.0, 0.0])
_uv = me_mesh_062.uv_layers.new(name='UVMap.004')
_uv.uv.foreach_set('vector', [0.0, 0.0, 0.0, 0.0, 0.0, 0.0, 0.0, 0.0, 0.0, 0.0, 0.0, 0.0, 0.0, 0.0, 0.0, 0.0, 0.0, 0.0, 0.0, 0.0, 0.0, 0.0, 0.0, 0.0, 0.0, 0.0, 0.0, 0.0, 0.0, 0.0, 0.0, 0.0, 0.0, 0.0, 0.0, 0.0, 0.0, 0.0, 0.0, 0.0, 0.0, 0.0, 0.0, 0.0, 0.0, 0.0, 0.0, 0.0])
me_mesh_062.use_remesh_preserve_volume = False
me_mesh_062.use_remesh_preserve_attributes = False
me_mesh_062.use_mirror_vertex_groups = False
me_mesh_062.update()
me_mesh_060 = bpy.data.meshes.new('Mesh.060')
me_mesh_060.from_pydata([(-0.2392, 0.5252, -0.1933), (-0.2392, -0.5802, -0.3665), (-0.2392, -0.5802, 0.2746), (-0.2392, 0.466, 0.2746), (0.4348, 0.6799, -0.1715), (-0.1014, -0.5802, -0.367), (0.07644, -0.5802, 0.2746), (0.5469, 0.6497, 0.2746)], [], [(0, 1, 2, 3), (4, 5, 1, 0), (5, 6, 2, 1), (3, 2, 6, 7), (7, 6, 5, 4), (3, 7, 4, 0)])
me_mesh_060.polygons.foreach_set('use_smooth', [True] * 6)
_uv = me_mesh_060.uv_layers.new(name='UVMap')
_uv.uv.foreach_set('vector', [0.0, 0.0, 0.0, 0.0, 0.0, 0.0, 0.0, 0.0, 0.6136, 0.6741, 0.7491, 0.6233, 0.754, 0.6331, 0.6732, 0.7017, 0.0, 0.0, 0.0, 0.0, 0.0, 0.0, 0.0, 0.0, 0.0, 0.0, 0.0, 0.0, 0.0, 0.0, 0.0, 0.0, 0.4325, 0.4451, 0.4172, 0.468, 0.4107, 0.4654, 0.428, 0.4433, 0.5739, 0.3687, 0.5744, 0.3739, 0.586, 0.3807, 0.5848, 0.3765])
_uv.active_render = True
_uv = me_mesh_060.uv_layers.new(name='UVMap.001')
_uv.uv.foreach_set('vector', [0.0, 0.0, 0.0, 0.0, 0.0, 0.0, 0.0, 0.0, 0.0, 0.0, 0.0, 0.0, 0.0, 0.0, 0.0, 0.0, 0.0, 0.0, 0.0, 0.0, 0.0, 0.0, 0.0, 0.0, 0.0, 0.0, 0.0, 0.0, 0.0, 0.0, 0.0, 0.0, 0.0, 0.0, 0.0, 0.0, 0.0, 0.0, 0.0, 0.0, 0.0, 0.0, 0.0, 0.0, 0.0, 0.0, 0.0, 0.0])
_uv = me_mesh_060.uv_layers.new(name='UVMap.002')
_uv.uv.foreach_set('vector', [0.0, 0.0, 0.0, 0.0, 0.0, 0.0, 0.0, 0.0, 0.0, 0.0, 0.0, 0.0, 0.0, 0.0, 0.0, 0.0, 0.0, 0.0, 0.0, 0.0, 0.0, 0.0, 0.0, 0.0, 0.0, 0.0, 0.0, 0.0, 0.0, 0.0, 0.0, 0.0, 0.0, 0.0, 0.0, 0.0, 0.0, 0.0, 0.0, 0.0, 0.0, 0.0, 0.0, 0.0, 0.0, 0.0, 0.0, 0.0])
_uv = me_mesh_060.uv_layers.new(name='UVMap.003')
_uv.uv.foreach_set('vector', [0.0, 0.0, 0.0, 0.0, 0.0, 0.0, 0.0, 0.0, 0.0, 0.0, 0.0, 0.0, 0.0, 0.0, 0.0, 0.0, 0.0, 0.0, 0.0, 0.0, 0.0, 0.0, 0.0, 0.0, 0.0, 0.0, 0.0, 0.0, 0.0, 0.0, 0.0, 0.0, 0.0, 0.0, 0.0, 0.0, 0.0, 0.0, 0.0, 0.0, 0.0, 0.0, 0.0, 0.0, 0.0, 0.0, 0.0, 0.0])
_uv = me_mesh_060.uv_layers.new(name='UVMap.004')
_uv.uv.foreach_set('vector', [0.0, 0.0, 0.0, 0.0, 0.0, 0.0, 0.0, 0.0, 0.0, 0.0, 0.0, 0.0, 0.0, 0.0, 0.0, 0.0, 0.0, 0.0, 0.0, 0.0, 0.0, 0.0, 0.0, 0.0, 0.0, 0.0, 0.0, 0.0, 0.0, 0.0, 0.0, 0.0, 0.0, 0.0, 0.0, 0.0, 0.0, 0.0, 0.0, 0.0, 0.0, 0.0, 0.0, 0.0, 0.0, 0.0, 0.0, 0.0])
me_mesh_060.use_remesh_preserve_volume = False
me_mesh_060.use_remesh_preserve_attributes = False
me_mesh_060.use_mirror_vertex_groups = False
me_mesh_060.update()
me_mesh_058 = bpy.data.meshes.new('Mesh.058')
me_mesh_058.from_pydata([(-0.4412, -0.534, 0.1966), (-0.4412, 0.4198, 0.1966), (-0.4412, 0.4198, -0.1311), (-0.4412, -0.4748, -0.2712), (0.3449, -0.3503, 0.1966), (0.6395, 0.4198, 0.1966), (0.5476, 0.4198, -0.1347), (0.2328, -0.3201, -0.2495)], [], [(0, 1, 2, 3), (4, 5, 1, 0), (2, 1, 5, 6), (3, 2, 6, 7), (7, 6, 5, 4), (0, 3, 7, 4)])
me_mesh_058.polygons.foreach_set('use_smooth', [True] * 6)
_uv = me_mesh_058.uv_layers.new(name='UVMap')
_uv.uv.foreach_set('vector', [0.0, 0.0, 0.0, 0.0, 0.0, 0.0, 0.0, 0.0, 0.0, 0.0, 0.0, 0.0, 0.0, 0.0, 0.0, 0.0, 0.0, 0.0, 0.0, 0.0, 0.0, 0.0, 0.0, 0.0, 0.6732, 0.7017, 0.6078, 0.7573, 0.5341, 0.704, 0.6136, 0.6741, 0.428, 0.4433, 0.4382, 0.4304, 0.4421, 0.4308, 0.4325, 0.4451, 0.5739, 0.3687, 0.5848, 0.3765, 0.586, 0.3807, 0.5744, 0.3739])
_uv.active_render = True
_uv = me_mesh_058.uv_layers.new(name='UVMap.001')
_uv.uv.foreach_set('vector', [0.0, 0.0, 0.0, 0.0, 0.0, 0.0, 0.0, 0.0, 0.0, 0.0, 0.0, 0.0, 0.0, 0.0, 0.0, 0.0, 0.0, 0.0, 0.0, 0.0, 0.0, 0.0, 0.0, 0.0, 0.0, 0.0, 0.0, 0.0, 0.0, 0.0, 0.0, 0.0, 0.0, 0.0, 0.0, 0.0, 0.0, 0.0, 0.0, 0.0, 0.0, 0.0, 0.0, 0.0, 0.0, 0.0, 0.0, 0.0])
_uv = me_mesh_058.uv_layers.new(name='UVMap.002')
_uv.uv.foreach_set('vector', [0.0, 0.0, 0.0, 0.0, 0.0, 0.0, 0.0, 0.0, 0.0, 0.0, 0.0, 0.0, 0.0, 0.0, 0.0, 0.0, 0.0, 0.0, 0.0, 0.0, 0.0, 0.0, 0.0, 0.0, 0.0, 0.0, 0.0, 0.0, 0.0, 0.0, 0.0, 0.0, 0.0, 0.0, 0.0, 0.0, 0.0, 0.0, 0.0, 0.0, 0.0, 0.0, 0.0, 0.0, 0.0, 0.0, 0.0, 0.0])
_uv = me_mesh_058.uv_layers.new(name='UVMap.003')
_uv.uv.foreach_set('vector', [0.0, 0.0, 0.0, 0.0, 0.0, 0.0, 0.0, 0.0, 0.0, 0.0, 0.0, 0.0, 0.0, 0.0, 0.0, 0.0, 0.0, 0.0, 0.0, 0.0, 0.0, 0.0, 0.0, 0.0, 0.0, 0.0, 0.0, 0.0, 0.0, 0.0, 0.0, 0.0, 0.0, 0.0, 0.0, 0.0, 0.0, 0.0, 0.0, 0.0, 0.0, 0.0, 0.0, 0.0, 0.0, 0.0, 0.0, 0.0])
_uv = me_mesh_058.uv_layers.new(name='UVMap.004')
_uv.uv.foreach_set('vector', [0.0, 0.0, 0.0, 0.0, 0.0, 0.0, 0.0, 0.0, 0.0, 0.0, 0.0, 0.0, 0.0, 0.0, 0.0, 0.0, 0.0, 0.0, 0.0, 0.0, 0.0, 0.0, 0.0, 0.0, 0.0, 0.0, 0.0, 0.0, 0.0, 0.0, 0.0, 0.0, 0.0, 0.0, 0.0, 0.0, 0.0, 0.0, 0.0, 0.0, 0.0, 0.0, 0.0, 0.0, 0.0, 0.0, 0.0, 0.0])
me_mesh_058.use_remesh_preserve_volume = False
me_mesh_058.use_remesh_preserve_attributes = False
me_mesh_058.use_mirror_vertex_groups = False
me_mesh_058.update()
me_mesh_056 = bpy.data.meshes.new('Mesh.056')
me_mesh_056.from_pydata([(0.2487, 0.4823, -0.09362), (0.08848, 0.4823, -0.1692), (0.08705, 0.4823, 0.2142), (0.397, -0.3516, -0.3423), (-0.4346, -0.5614, -0.8146), (-0.386, -0.4558, 0.4018), (-0.007452, 0.296, 0.4018), (0.006859, -0.3742, 0.4018)], [], [(0, 1, 2), (3, 4, 1, 0), (2, 1, 4, 5, 6), (7, 5, 4, 3), (6, 5, 7), (6, 7, 3, 0, 2)])
me_mesh_056.polygons.foreach_set('use_smooth', [True] * 6)
_uv = me_mesh_056.uv_layers.new(name='UVMap')
_uv.uv.foreach_set('vector', [0.0, 0.0, 0.0, 0.0, 0.0, 0.0, 0.3547, 0.4135, 0.3664, 0.4151, 0.3408, 0.4344, 0.3392, 0.4341, 0.4902, 0.4868, 0.491, 0.494, 0.5136, 0.5037, 0.5092, 0.4816, 0.4937, 0.483, 0.5059, 0.2771, 0.5086, 0.2815, 0.4943, 0.2888, 0.4904, 0.2775, 0.0, 0.0, 0.0, 0.0, 0.0, 0.0, 0.7549, 0.08111, 0.6676, 0.1119, 0.4724, 0.1015, 0.6002, 0.1317, 0.7047, 0.1173])
_uv.active_render = True
_uv = me_mesh_056.uv_layers.new(name='UVMap.001')
_uv.uv.foreach_set('vector', [0.0, 0.0, 0.0, 0.0, 0.0, 0.0, 0.0, 0.0, 0.0, 0.0, 0.0, 0.0, 0.0, 0.0, 0.0, 0.0, 0.0, 0.0, 0.0, 0.0, 0.0, 0.0, 0.0, 0.0, 0.0, 0.0, 0.0, 0.0, 0.0, 0.0, 0.0, 0.0, 0.0, 0.0, 0.0, 0.0, 0.0, 0.0, 0.0, 0.0, 0.0, 0.0, 0.0, 0.0, 0.0, 0.0, 0.0, 0.0])
_uv = me_mesh_056.uv_layers.new(name='UVMap.002')
_uv.uv.foreach_set('vector', [0.0, 0.0, 0.0, 0.0, 0.0, 0.0, 0.0, 0.0, 0.0, 0.0, 0.0, 0.0, 0.0, 0.0, 0.0, 0.0, 0.0, 0.0, 0.0, 0.0, 0.0, 0.0, 0.0, 0.0, 0.0, 0.0, 0.0, 0.0, 0.0, 0.0, 0.0, 0.0, 0.0, 0.0, 0.0, 0.0, 0.0, 0.0, 0.0, 0.0, 0.0, 0.0, 0.0, 0.0, 0.0, 0.0, 0.0, 0.0])
_uv = me_mesh_056.uv_layers.new(name='UVMap.003')
_uv.uv.foreach_set('vector', [0.0, 0.0, 0.0, 0.0, 0.0, 0.0, 0.0, 0.0, 0.0, 0.0, 0.0, 0.0, 0.0, 0.0, 0.0, 0.0, 0.0, 0.0, 0.0, 0.0, 0.0, 0.0, 0.0, 0.0, 0.0, 0.0, 0.0, 0.0, 0.0, 0.0, 0.0, 0.0, 0.0, 0.0, 0.0, 0.0, 0.0, 0.0, 0.0, 0.0, 0.0, 0.0, 0.0, 0.0, 0.0, 0.0, 0.0, 0.0])
me_mesh_056.use_remesh_preserve_volume = False
me_mesh_056.use_remesh_preserve_attributes = False
me_mesh_056.use_mirror_vertex_groups = False
me_mesh_056.update()
me_mesh_054 = bpy.data.meshes.new('Mesh.054')
me_mesh_054.from_pydata([(-0.1961, 0.3437, 0.06105), (-0.1968, 0.3437, 0.2486), (0.2201, 0.3437, 0.2486), (0.2201, 0.3437, -0.1267), (-0.03451, 0.3437, -0.2468), (-0.2906, 0.1574, 0.2486), (-0.2763, -0.5128, 0.2486), (0.2201, -0.4097, 0.2486), (0.2201, -0.4634, -0.4352), (0.1139, -0.4902, -0.4955)], [], [(0, 1, 2, 3, 4), (5, 1, 0), (6, 7, 2, 1, 5), (8, 3, 2, 7), (4, 3, 8, 9), (9, 8, 7, 6), (9, 6, 5, 0, 4)])
me_mesh_054.polygons.foreach_set('use_smooth', [True] * 7)
_uv = me_mesh_054.uv_layers.new(name='UVMap')
_uv.uv.foreach_set('vector', [0.0, 0.0, 0.0, 0.0, 0.0, 0.0, 0.0, 0.0, 0.0, 0.0, 0.4937, 0.483, 0.4899, 0.4833, 0.4902, 0.4868, 0.0, 0.0, 0.0, 0.0, 0.0, 0.0, 0.0, 0.0, 0.0, 0.0, 0.0, 0.0, 0.0, 0.0, 0.0, 0.0, 0.0, 0.0, 0.3392, 0.4341, 0.3367, 0.4337, 0.3532, 0.4133, 0.3547, 0.4135, 0.4904, 0.2775, 0.4899, 0.276, 0.5026, 0.2717, 0.5059, 0.2771, 0.4724, 0.1015, 0.6676, 0.1119, 0.7549, 0.08111, 0.7047, 0.1173, 0.6002, 0.1317])
_uv.active_render = True
_uv = me_mesh_054.uv_layers.new(name='UVMap.001')
_uv.uv.foreach_set('vector', [0.0, 0.0, 0.0, 0.0, 0.0, 0.0, 0.0, 0.0, 0.0, 0.0, 0.0, 0.0, 0.0, 0.0, 0.0, 0.0, 0.0, 0.0, 0.0, 0.0, 0.0, 0.0, 0.0, 0.0, 0.0, 0.0, 0.0, 0.0, 0.0, 0.0, 0.0, 0.0, 0.0, 0.0, 0.0, 0.0, 0.0, 0.0, 0.0, 0.0, 0.0, 0.0, 0.0, 0.0, 0.0, 0.0, 0.0, 0.0, 0.0, 0.0, 0.0, 0.0, 0.0, 0.0, 0.0, 0.0, 0.0, 0.0, 0.0, 0.0])
_uv = me_mesh_054.uv_layers.new(name='UVMap.002')
_uv.uv.foreach_set('vector', [0.0, 0.0, 0.0, 0.0, 0.0, 0.0, 0.0, 0.0, 0.0, 0.0, 0.0, 0.0, 0.0, 0.0, 0.0, 0.0, 0.0, 0.0, 0.0, 0.0, 0.0, 0.0, 0.0, 0.0, 0.0, 0.0, 0.0, 0.0, 0.0, 0.0, 0.0, 0.0, 0.0, 0.0, 0.0, 0.0, 0.0, 0.0, 0.0, 0.0, 0.0, 0.0, 0.0, 0.0, 0.0, 0.0, 0.0, 0.0, 0.0, 0.0, 0.0, 0.0, 0.0, 0.0, 0.0, 0.0, 0.0, 0.0, 0.0, 0.0])
_uv = me_mesh_054.uv_layers.new(name='UVMap.003')
_uv.uv.foreach_set('vector', [0.0, 0.0, 0.0, 0.0, 0.0, 0.0, 0.0, 0.0, 0.0, 0.0, 0.0, 0.0, 0.0, 0.0, 0.0, 0.0, 0.0, 0.0, 0.0, 0.0, 0.0, 0.0, 0.0, 0.0, 0.0, 0.0, 0.0, 0.0, 0.0, 0.0, 0.0, 0.0, 0.0, 0.0, 0.0, 0.0, 0.0, 0.0, 0.0, 0.0, 0.0, 0.0, 0.0, 0.0, 0.0, 0.0, 0.0, 0.0, 0.0, 0.0, 0.0, 0.0, 0.0, 0.0, 0.0, 0.0, 0.0, 0.0, 0.0, 0.0])
me_mesh_054.use_remesh_preserve_volume = False
me_mesh_054.use_remesh_preserve_attributes = False
me_mesh_054.use_mirror_vertex_groups = False
me_mesh_054.update()
me_mesh_052 = bpy.data.meshes.new('Mesh.052')
me_mesh_052.from_pydata([(-0.3241, 0.5817, -0.1507), (-0.3401, 0.5468, -0.5516), (-0.8193, -0.4094, -1.143), (-0.826, -0.4094, 0.64), (0.2511, 0.696, -0.2159), (0.5979, 0.5749, -0.09864), (0.5979, -0.4094, -0.4747), (0.5979, -0.4094, 0.6649), (-0.3332, -0.4094, 0.6649), (0.5979, -0.3524, 0.6649)], [], [(0, 1, 2, 3), (4, 1, 0), (5, 6, 2, 1, 4), (3, 2, 6, 7, 8), (9, 7, 6, 5), (8, 7, 9), (9, 5, 4, 0, 3, 8)])
me_mesh_052.polygons.foreach_set('use_smooth', [True] * 7)
_uv = me_mesh_052.uv_layers.new(name='UVMap')
_uv.uv.foreach_set('vector', [0.5121, 0.4964, 0.5136, 0.5037, 0.5343, 0.5125, 0.5311, 0.4801, 0.4915, 0.2808, 0.4943, 0.2888, 0.499, 0.2864, 0.3575, 0.408, 0.3776, 0.3831, 0.3898, 0.3974, 0.3664, 0.4151, 0.3581, 0.4139, 0.0, 0.0, 0.0, 0.0, 0.0, 0.0, 0.0, 0.0, 0.0, 0.0, 0.0, 0.0, 0.0, 0.0, 0.0, 0.0, 0.0, 0.0, 0.0, 0.0, 0.0, 0.0, 0.0, 0.0, 0.6373, 0.4869, 0.6359, 0.5352, 0.6424, 0.539, 0.6524, 0.5304, 0.6597, 0.4887, 0.6541, 0.4871])
_uv.active_render = True
_uv = me_mesh_052.uv_layers.new(name='UVMap.001')
_uv.uv.foreach_set('vector', [0.0, 0.0, 0.0, 0.0, 0.0, 0.0, 0.0, 0.0, 0.0, 0.0, 0.0, 0.0, 0.0, 0.0, 0.0, 0.0, 0.0, 0.0, 0.0, 0.0, 0.0, 0.0, 0.0, 0.0, 0.0, 0.0, 0.0, 0.0, 0.0, 0.0, 0.0, 0.0, 0.0, 0.0, 0.0, 0.0, 0.0, 0.0, 0.0, 0.0, 0.0, 0.0, 0.0, 0.0, 0.0, 0.0, 0.0, 0.0, 0.0, 0.0, 0.0, 0.0, 0.0, 0.0, 0.0, 0.0, 0.0, 0.0, 0.0, 0.0])
_uv = me_mesh_052.uv_layers.new(name='UVMap.002')
_uv.uv.foreach_set('vector', [0.0, 0.0, 0.0, 0.0, 0.0, 0.0, 0.0, 0.0, 0.0, 0.0, 0.0, 0.0, 0.0, 0.0, 0.0, 0.0, 0.0, 0.0, 0.0, 0.0, 0.0, 0.0, 0.0, 0.0, 0.0, 0.0, 0.0, 0.0, 0.0, 0.0, 0.0, 0.0, 0.0, 0.0, 0.0, 0.0, 0.0, 0.0, 0.0, 0.0, 0.0, 0.0, 0.0, 0.0, 0.0, 0.0, 0.0, 0.0, 0.0, 0.0, 0.0, 0.0, 0.0, 0.0, 0.0, 0.0, 0.0, 0.0, 0.0, 0.0])
_uv = me_mesh_052.uv_layers.new(name='UVMap.003')
_uv.uv.foreach_set('vector', [0.0, 0.0, 0.0, 0.0, 0.0, 0.0, 0.0, 0.0, 0.0, 0.0, 0.0, 0.0, 0.0, 0.0, 0.0, 0.0, 0.0, 0.0, 0.0, 0.0, 0.0, 0.0, 0.0, 0.0, 0.0, 0.0, 0.0, 0.0, 0.0, 0.0, 0.0, 0.0, 0.0, 0.0, 0.0, 0.0, 0.0, 0.0, 0.0, 0.0, 0.0, 0.0, 0.0, 0.0, 0.0, 0.0, 0.0, 0.0, 0.0, 0.0, 0.0, 0.0, 0.0, 0.0, 0.0, 0.0, 0.0, 0.0, 0.0, 0.0])
me_mesh_052.use_remesh_preserve_volume = False
me_mesh_052.use_remesh_preserve_attributes = False
me_mesh_052.use_mirror_vertex_groups = False
me_mesh_052.update()
me_mesh_050 = bpy.data.meshes.new('Mesh.050')
me_mesh_050.from_pydata([(-0.8302, -0.6639, 0.292), (-0.8303, -0.6639, 0.3168), (-0.2956, 0.398, 0.3168), (-0.3282, 0.3272, -0.4987), (-0.3374, -0.6639, 0.3168), (0.5937, -0.6069, 0.3168), (0.5937, 0.5826, 0.3168), (0.5937, 0.5289, -0.367), (0.247, 0.4415, -0.5639), (0.5937, 0.3204, -0.4467)], [], [(0, 1, 2, 3), (4, 1, 0), (5, 6, 2, 1, 4), (3, 2, 6, 7, 8), (9, 7, 6, 5), (8, 7, 9), (5, 4, 0, 3, 8, 9)])
me_mesh_050.polygons.foreach_set('use_smooth', [True] * 7)
_uv = me_mesh_050.uv_layers.new(name='UVMap')
_uv.uv.foreach_set('vector', [0.5311, 0.4801, 0.5311, 0.4797, 0.5092, 0.4816, 0.5121, 0.4964, 0.0, 0.0, 0.0, 0.0, 0.0, 0.0, 0.0, 0.0, 0.0, 0.0, 0.0, 0.0, 0.0, 0.0, 0.0, 0.0, 0.499, 0.2864, 0.5086, 0.2815, 0.5026, 0.2717, 0.4899, 0.276, 0.4915, 0.2808, 0.0, 0.0, 0.0, 0.0, 0.0, 0.0, 0.0, 0.0, 0.3581, 0.4139, 0.3532, 0.4133, 0.3575, 0.408, 0.6373, 0.4869, 0.6541, 0.4871, 0.6597, 0.4887, 0.6524, 0.5304, 0.6424, 0.539, 0.6359, 0.5352])
_uv.active_render = True
_uv = me_mesh_050.uv_layers.new(name='UVMap.001')
_uv.uv.foreach_set('vector', [0.0, 0.0, 0.0, 0.0, 0.0, 0.0, 0.0, 0.0, 0.0, 0.0, 0.0, 0.0, 0.0, 0.0, 0.0, 0.0, 0.0, 0.0, 0.0, 0.0, 0.0, 0.0, 0.0, 0.0, 0.0, 0.0, 0.0, 0.0, 0.0, 0.0, 0.0, 0.0, 0.0, 0.0, 0.0, 0.0, 0.0, 0.0, 0.0, 0.0, 0.0, 0.0, 0.0, 0.0, 0.0, 0.0, 0.0, 0.0, 0.0, 0.0, 0.0, 0.0, 0.0, 0.0, 0.0, 0.0, 0.0, 0.0, 0.0, 0.0])
_uv = me_mesh_050.uv_layers.new(name='UVMap.002')
_uv.uv.foreach_set('vector', [0.0, 0.0, 0.0, 0.0, 0.0, 0.0, 0.0, 0.0, 0.0, 0.0, 0.0, 0.0, 0.0, 0.0, 0.0, 0.0, 0.0, 0.0, 0.0, 0.0, 0.0, 0.0, 0.0, 0.0, 0.0, 0.0, 0.0, 0.0, 0.0, 0.0, 0.0, 0.0, 0.0, 0.0, 0.0, 0.0, 0.0, 0.0, 0.0, 0.0, 0.0, 0.0, 0.0, 0.0, 0.0, 0.0, 0.0, 0.0, 0.0, 0.0, 0.0, 0.0, 0.0, 0.0, 0.0, 0.0, 0.0, 0.0, 0.0, 0.0])
_uv = me_mesh_050.uv_layers.new(name='UVMap.003')
_uv.uv.foreach_set('vector', [0.0, 0.0, 0.0, 0.0, 0.0, 0.0, 0.0, 0.0, 0.0, 0.0, 0.0, 0.0, 0.0, 0.0, 0.0, 0.0, 0.0, 0.0, 0.0, 0.0, 0.0, 0.0, 0.0, 0.0, 0.0, 0.0, 0.0, 0.0, 0.0, 0.0, 0.0, 0.0, 0.0, 0.0, 0.0, 0.0, 0.0, 0.0, 0.0, 0.0, 0.0, 0.0, 0.0, 0.0, 0.0, 0.0, 0.0, 0.0, 0.0, 0.0, 0.0, 0.0, 0.0, 0.0, 0.0, 0.0, 0.0, 0.0, 0.0, 0.0])
me_mesh_050.use_remesh_preserve_volume = False
me_mesh_050.use_remesh_preserve_attributes = False
me_mesh_050.use_mirror_vertex_groups = False
me_mesh_050.update()
me_mesh_048 = bpy.data.meshes.new('Mesh.048')
me_mesh_048.from_pydata([(0.5478, 0.1393, -0.3985), (0.5478, 0.3781, 0.8418), (0.5478, 0.0431, 0.7138), (0.5198, 0.1288, -0.4787), (-0.3133, 0.2772, -0.4787), (-0.2293, 0.4514, 0.5034), (-0.8191, -0.7254, -0.2244), (-0.8016, -0.6925, -0.4787)], [], [(0, 1, 2), (3, 4, 5, 1, 0), (2, 1, 5, 6), (7, 4, 3), (6, 5, 4, 7), (3, 0, 2, 6, 7)])
me_mesh_048.polygons.foreach_set('use_smooth', [True] * 6)
_uv = me_mesh_048.uv_layers.new(name='UVMap')
_uv.uv.foreach_set('vector', [0.0, 0.0, 0.0, 0.0, 0.0, 0.0, 0.3804, 0.4057, 0.3793, 0.4144, 0.3633, 0.4319, 0.3583, 0.4333, 0.3791, 0.4071, 0.3598, 0.4051, 0.353, 0.4136, 0.3585, 0.421, 0.3874, 0.3992, 0.0, 0.0, 0.0, 0.0, 0.0, 0.0, 0.5322, 0.5116, 0.5066, 0.5007, 0.5121, 0.5187, 0.5319, 0.5164, 0.7561, 0.2505, 0.7582, 0.2524, 0.774, 0.3786, 0.7751, 0.3975, 0.7659, 0.3862])
_uv.active_render = True
_uv = me_mesh_048.uv_layers.new(name='UVMap.001')
_uv.uv.foreach_set('vector', [0.0, 0.0, 0.0, 0.0, 0.0, 0.0, 0.0, 0.0, 0.0, 0.0, 0.0, 0.0, 0.0, 0.0, 0.0, 0.0, 0.0, 0.0, 0.0, 0.0, 0.0, 0.0, 0.0, 0.0, 0.0, 0.0, 0.0, 0.0, 0.0, 0.0, 0.0, 0.0, 0.0, 0.0, 0.0, 0.0, 0.0, 0.0, 0.0, 0.0, 0.0, 0.0, 0.0, 0.0, 0.0, 0.0, 0.0, 0.0])
_uv = me_mesh_048.uv_layers.new(name='UVMap.002')
_uv.uv.foreach_set('vector', [0.0, 0.0, 0.0, 0.0, 0.0, 0.0, 0.0, 0.0, 0.0, 0.0, 0.0, 0.0, 0.0, 0.0, 0.0, 0.0, 0.0, 0.0, 0.0, 0.0, 0.0, 0.0, 0.0, 0.0, 0.0, 0.0, 0.0, 0.0, 0.0, 0.0, 0.0, 0.0, 0.0, 0.0, 0.0, 0.0, 0.0, 0.0, 0.0, 0.0, 0.0, 0.0, 0.0, 0.0, 0.0, 0.0, 0.0, 0.0])
_uv = me_mesh_048.uv_layers.new(name='UVMap.003')
_uv.uv.foreach_set('vector', [0.0, 0.0, 0.0, 0.0, 0.0, 0.0, 0.0, 0.0, 0.0, 0.0, 0.0, 0.0, 0.0, 0.0, 0.0, 0.0, 0.0, 0.0, 0.0, 0.0, 0.0, 0.0, 0.0, 0.0, 0.0, 0.0, 0.0, 0.0, 0.0, 0.0, 0.0, 0.0, 0.0, 0.0, 0.0, 0.0, 0.0, 0.0, 0.0, 0.0, 0.0, 0.0, 0.0, 0.0, 0.0, 0.0, 0.0, 0.0])
me_mesh_048.use_remesh_preserve_volume = False
me_mesh_048.use_remesh_preserve_attributes = False
me_mesh_048.use_mirror_vertex_groups = False
me_mesh_048.update()
me_mesh_046 = bpy.data.meshes.new('Mesh.046')
me_mesh_046.from_pydata([(0.5578, 0.4717, 0.9345), (0.5578, -0.3972, 0.6025), (0.5578, -0.3972, -0.2579), (0.5578, 0.5525, -0.2579), (0.5578, 0.5679, -0.1778), (-0.8091, -0.2968, -0.003672), (-0.8594, -0.3972, -0.06578), (-0.8587, -0.3972, -0.2579), (0.5298, 0.5574, -0.2579), (-0.7916, -0.2639, -0.2579)], [], [(0, 1, 2, 3, 4), (5, 6, 1, 0), (6, 7, 2, 1), (8, 3, 2, 7, 9), (4, 3, 8), (9, 7, 6, 5), (9, 5, 0, 4, 8)])
me_mesh_046.polygons.foreach_set('use_smooth', [True] * 7)
_uv = me_mesh_046.uv_layers.new(name='UVMap')
_uv.uv.foreach_set('vector', [0.0, 0.0, 0.0, 0.0, 0.0, 0.0, 0.0, 0.0, 0.0, 0.0, 0.3874, 0.3992, 0.3898, 0.3974, 0.3776, 0.3831, 0.3598, 0.4051, 0.0, 0.0, 0.0, 0.0, 0.0, 0.0, 0.0, 0.0, 0.0, 0.0, 0.0, 0.0, 0.0, 0.0, 0.0, 0.0, 0.0, 0.0, 0.3791, 0.4071, 0.3804, 0.4055, 0.3804, 0.4057, 0.5319, 0.5164, 0.5347, 0.516, 0.5343, 0.5125, 0.5322, 0.5116, 0.7659, 0.3862, 0.7751, 0.3975, 0.774, 0.3786, 0.7582, 0.2524, 0.7561, 0.2505])
_uv.active_render = True
_uv = me_mesh_046.uv_layers.new(name='UVMap.001')
_uv.uv.foreach_set('vector', [0.0, 0.0, 0.0, 0.0, 0.0, 0.0, 0.0, 0.0, 0.0, 0.0, 0.0, 0.0, 0.0, 0.0, 0.0, 0.0, 0.0, 0.0, 0.0, 0.0, 0.0, 0.0, 0.0, 0.0, 0.0, 0.0, 0.0, 0.0, 0.0, 0.0, 0.0, 0.0, 0.0, 0.0, 0.0, 0.0, 0.0, 0.0, 0.0, 0.0, 0.0, 0.0, 0.0, 0.0, 0.0, 0.0, 0.0, 0.0, 0.0, 0.0, 0.0, 0.0, 0.0, 0.0, 0.0, 0.0, 0.0, 0.0, 0.0, 0.0])
_uv = me_mesh_046.uv_layers.new(name='UVMap.002')
_uv.uv.foreach_set('vector', [0.0, 0.0, 0.0, 0.0, 0.0, 0.0, 0.0, 0.0, 0.0, 0.0, 0.0, 0.0, 0.0, 0.0, 0.0, 0.0, 0.0, 0.0, 0.0, 0.0, 0.0, 0.0, 0.0, 0.0, 0.0, 0.0, 0.0, 0.0, 0.0, 0.0, 0.0, 0.0, 0.0, 0.0, 0.0, 0.0, 0.0, 0.0, 0.0, 0.0, 0.0, 0.0, 0.0, 0.0, 0.0, 0.0, 0.0, 0.0, 0.0, 0.0, 0.0, 0.0, 0.0, 0.0, 0.0, 0.0, 0.0, 0.0, 0.0, 0.0])
_uv = me_mesh_046.uv_layers.new(name='UVMap.003')
_uv.uv.foreach_set('vector', [0.0, 0.0, 0.0, 0.0, 0.0, 0.0, 0.0, 0.0, 0.0, 0.0, 0.0, 0.0, 0.0, 0.0, 0.0, 0.0, 0.0, 0.0, 0.0, 0.0, 0.0, 0.0, 0.0, 0.0, 0.0, 0.0, 0.0, 0.0, 0.0, 0.0, 0.0, 0.0, 0.0, 0.0, 0.0, 0.0, 0.0, 0.0, 0.0, 0.0, 0.0, 0.0, 0.0, 0.0, 0.0, 0.0, 0.0, 0.0, 0.0, 0.0, 0.0, 0.0, 0.0, 0.0, 0.0, 0.0, 0.0, 0.0, 0.0, 0.0])
me_mesh_046.use_remesh_preserve_volume = False
me_mesh_046.use_remesh_preserve_attributes = False
me_mesh_046.use_mirror_vertex_groups = False
me_mesh_046.update()
me_mesh_044 = bpy.data.meshes.new('Mesh.044')
me_mesh_044.from_pydata([(0.02711, 0.4563, 0.108), (0.02503, 0.4563, 0.6679), (0.169, 0.4563, 0.7358), (-0.0849, 0.2274, -0.7611), (-0.4212, -0.4406, -0.7611), (-0.3372, -0.2664, 0.2209), (0.4199, -0.3378, 0.5507), (0.2023, -0.5517, -0.7611)], [], [(0, 1, 2), (3, 4, 5, 1, 0), (2, 1, 5, 6), (7, 4, 3), (6, 5, 4, 7), (3, 0, 2, 6, 7)])
me_mesh_044.polygons.foreach_set('use_smooth', [True] * 6)
_uv = me_mesh_044.uv_layers.new(name='UVMap')
_uv.uv.foreach_set('vector', [0.0, 0.0, 0.0, 0.0, 0.0, 0.0, 0.4983, 0.5203, 0.5121, 0.5187, 0.5066, 0.5007, 0.491, 0.494, 0.492, 0.5045, 0.3394, 0.4341, 0.3408, 0.4344, 0.3585, 0.421, 0.3531, 0.4137, 0.0, 0.0, 0.0, 0.0, 0.0, 0.0, 0.3584, 0.4333, 0.3633, 0.4319, 0.3793, 0.4144, 0.3801, 0.4079, 0.3061, 0.2914, 0.2216, 0.3024, 0.1702, 0.2962, 0.1623, 0.1801, 0.3307, 0.2226])
_uv.active_render = True
_uv = me_mesh_044.uv_layers.new(name='UVMap.001')
_uv.uv.foreach_set('vector', [0.0, 0.0, 0.0, 0.0, 0.0, 0.0, 0.0, 0.0, 0.0, 0.0, 0.0, 0.0, 0.0, 0.0, 0.0, 0.0, 0.0, 0.0, 0.0, 0.0, 0.0, 0.0, 0.0, 0.0, 0.0, 0.0, 0.0, 0.0, 0.0, 0.0, 0.0, 0.0, 0.0, 0.0, 0.0, 0.0, 0.0, 0.0, 0.0, 0.0, 0.0, 0.0, 0.0, 0.0, 0.0, 0.0, 0.0, 0.0])
_uv = me_mesh_044.uv_layers.new(name='UVMap.002')
_uv.uv.foreach_set('vector', [0.0, 0.0, 0.0, 0.0, 0.0, 0.0, 0.0, 0.0, 0.0, 0.0, 0.0, 0.0, 0.0, 0.0, 0.0, 0.0, 0.0, 0.0, 0.0, 0.0, 0.0, 0.0, 0.0, 0.0, 0.0, 0.0, 0.0, 0.0, 0.0, 0.0, 0.0, 0.0, 0.0, 0.0, 0.0, 0.0, 0.0, 0.0, 0.0, 0.0, 0.0, 0.0, 0.0, 0.0, 0.0, 0.0, 0.0, 0.0])
_uv = me_mesh_044.uv_layers.new(name='UVMap.003')
_uv.uv.foreach_set('vector', [0.0, 0.0, 0.0, 0.0, 0.0, 0.0, 0.0, 0.0, 0.0, 0.0, 0.0, 0.0, 0.0, 0.0, 0.0, 0.0, 0.0, 0.0, 0.0, 0.0, 0.0, 0.0, 0.0, 0.0, 0.0, 0.0, 0.0, 0.0, 0.0, 0.0, 0.0, 0.0, 0.0, 0.0, 0.0, 0.0, 0.0, 0.0, 0.0, 0.0, 0.0, 0.0, 0.0, 0.0, 0.0, 0.0, 0.0, 0.0])
me_mesh_044.use_remesh_preserve_volume = False
me_mesh_044.use_remesh_preserve_attributes = False
me_mesh_044.use_mirror_vertex_groups = False
me_mesh_044.update()
me_mesh_042 = bpy.data.meshes.new('Mesh.042')
me_mesh_042.from_pydata([(-0.08335, 0.3877, 0.8346), (0.1875, 0.3877, 0.9623), (0.1875, 0.3877, -0.6623), (-0.222, 0.3877, -0.6623), (-0.2252, 0.3877, 0.2069), (0.1676, -0.4064, 0.6495), (0.1875, -0.4083, 0.6582), (0.1875, -0.6626, -0.6623), (-0.3372, 0.1588, -0.6623), (-0.04998, -0.6203, -0.6623)], [], [(0, 1, 2, 3, 4), (5, 6, 1, 0), (7, 2, 1, 6), (8, 3, 2, 7, 9), (4, 3, 8), (9, 7, 6, 5), (8, 9, 5, 0, 4)])
me_mesh_042.polygons.foreach_set('use_smooth', [True] * 7)
_uv = me_mesh_042.uv_layers.new(name='UVMap')
_uv.uv.foreach_set('vector', [0.0, 0.0, 0.0, 0.0, 0.0, 0.0, 0.0, 0.0, 0.0, 0.0, 0.3531, 0.4137, 0.353, 0.4136, 0.3367, 0.4337, 0.3394, 0.4341, 0.0, 0.0, 0.0, 0.0, 0.0, 0.0, 0.0, 0.0, 0.0, 0.0, 0.0, 0.0, 0.0, 0.0, 0.0, 0.0, 0.0, 0.0, 0.492, 0.5045, 0.4937, 0.5208, 0.4983, 0.5203, 0.3801, 0.4079, 0.3804, 0.4055, 0.3583, 0.4333, 0.3584, 0.4333, 0.3061, 0.2914, 0.3307, 0.2226, 0.1623, 0.1801, 0.1702, 0.2962, 0.2216, 0.3024])
_uv.active_render = True
_uv = me_mesh_042.uv_layers.new(name='UVMap.001')
_uv.uv.foreach_set('vector', [0.0, 0.0, 0.0, 0.0, 0.0, 0.0, 0.0, 0.0, 0.0, 0.0, 0.0, 0.0, 0.0, 0.0, 0.0, 0.0, 0.0, 0.0, 0.0, 0.0, 0.0, 0.0, 0.0, 0.0, 0.0, 0.0, 0.0, 0.0, 0.0, 0.0, 0.0, 0.0, 0.0, 0.0, 0.0, 0.0, 0.0, 0.0, 0.0, 0.0, 0.0, 0.0, 0.0, 0.0, 0.0, 0.0, 0.0, 0.0, 0.0, 0.0, 0.0, 0.0, 0.0, 0.0, 0.0, 0.0, 0.0, 0.0, 0.0, 0.0])
_uv = me_mesh_042.uv_layers.new(name='UVMap.002')
_uv.uv.foreach_set('vector', [0.0, 0.0, 0.0, 0.0, 0.0, 0.0, 0.0, 0.0, 0.0, 0.0, 0.0, 0.0, 0.0, 0.0, 0.0, 0.0, 0.0, 0.0, 0.0, 0.0, 0.0, 0.0, 0.0, 0.0, 0.0, 0.0, 0.0, 0.0, 0.0, 0.0, 0.0, 0.0, 0.0, 0.0, 0.0, 0.0, 0.0, 0.0, 0.0, 0.0, 0.0, 0.0, 0.0, 0.0, 0.0, 0.0, 0.0, 0.0, 0.0, 0.0, 0.0, 0.0, 0.0, 0.0, 0.0, 0.0, 0.0, 0.0, 0.0, 0.0])
_uv = me_mesh_042.uv_layers.new(name='UVMap.003')
_uv.uv.foreach_set('vector', [0.0, 0.0, 0.0, 0.0, 0.0, 0.0, 0.0, 0.0, 0.0, 0.0, 0.0, 0.0, 0.0, 0.0, 0.0, 0.0, 0.0, 0.0, 0.0, 0.0, 0.0, 0.0, 0.0, 0.0, 0.0, 0.0, 0.0, 0.0, 0.0, 0.0, 0.0, 0.0, 0.0, 0.0, 0.0, 0.0, 0.0, 0.0, 0.0, 0.0, 0.0, 0.0, 0.0, 0.0, 0.0, 0.0, 0.0, 0.0, 0.0, 0.0, 0.0, 0.0, 0.0, 0.0, 0.0, 0.0, 0.0, 0.0, 0.0, 0.0])
me_mesh_042.use_remesh_preserve_volume = False
me_mesh_042.use_remesh_preserve_attributes = False
me_mesh_042.use_mirror_vertex_groups = False
me_mesh_042.update()
me_mesh_040 = bpy.data.meshes.new('Mesh.040')
me_mesh_040.from_pydata([(-0.3051, 1.084, -0.3192), (-0.3051, 0.691, -0.4305), (-0.3051, -0.4782, -0.4305), (-0.3051, -0.4782, 0.2564), (-0.3051, 0.8005, 0.3454), (0.4989, -0.03595, 0.1488), (0.2775, -0.4782, -0.1926), (0.03383, -0.4782, -0.4305), (0.275, -0.4782, 0.4827), (0.4405, -0.1488, 0.5701)], [], [(0, 1, 2, 3, 4), (5, 6, 7, 1, 0), (7, 2, 1), (6, 8, 3, 2, 7), (4, 3, 8, 9), (9, 8, 6, 5), (4, 9, 5, 0)])
me_mesh_040.polygons.foreach_set('use_smooth', [True] * 7)
_uv = me_mesh_040.uv_layers.new(name='UVMap')
_uv.uv.foreach_set('vector', [0.0, 0.0, 0.0, 0.0, 0.0, 0.0, 0.0, 0.0, 0.0, 0.0, 0.7549, 0.5347, 0.7618, 0.6024, 0.7725, 0.6141, 0.7886, 0.5139, 0.7883, 0.4813, 0.0, 0.0, 0.0, 0.0, 0.0, 0.0, 0.0, 0.0, 0.0, 0.0, 0.0, 0.0, 0.0, 0.0, 0.0, 0.0, 0.6053, 0.355, 0.5691, 0.3295, 0.5667, 0.3268, 0.5763, 0.335, 0.5261, 0.4985, 0.533, 0.4994, 0.5342, 0.5117, 0.5245, 0.5064, 0.4988, 0.1959, 0.4435, 0.1783, 0.4878, 0.1774, 0.5426, 0.1983])
_uv.active_render = True
_uv = me_mesh_040.uv_layers.new(name='UVMap.001')
_uv.uv.foreach_set('vector', [0.0, 0.0, 0.0, 0.0, 0.0, 0.0, 0.0, 0.0, 0.0, 0.0, 0.0, 0.0, 0.0, 0.0, 0.0, 0.0, 0.0, 0.0, 0.0, 0.0, 0.0, 0.0, 0.0, 0.0, 0.0, 0.0, 0.0, 0.0, 0.0, 0.0, 0.0, 0.0, 0.0, 0.0, 0.0, 0.0, 0.0, 0.0, 0.0, 0.0, 0.0, 0.0, 0.0, 0.0, 0.0, 0.0, 0.0, 0.0, 0.0, 0.0, 0.0, 0.0, 0.0, 0.0, 0.0, 0.0, 0.0, 0.0, 0.0, 0.0])
_uv = me_mesh_040.uv_layers.new(name='UVMap.002')
_uv.uv.foreach_set('vector', [0.0, 0.0, 0.0, 0.0, 0.0, 0.0, 0.0, 0.0, 0.0, 0.0, 0.0, 0.0, 0.0, 0.0, 0.0, 0.0, 0.0, 0.0, 0.0, 0.0, 0.0, 0.0, 0.0, 0.0, 0.0, 0.0, 0.0, 0.0, 0.0, 0.0, 0.0, 0.0, 0.0, 0.0, 0.0, 0.0, 0.0, 0.0, 0.0, 0.0, 0.0, 0.0, 0.0, 0.0, 0.0, 0.0, 0.0, 0.0, 0.0, 0.0, 0.0, 0.0, 0.0, 0.0, 0.0, 0.0, 0.0, 0.0, 0.0, 0.0])
_uv = me_mesh_040.uv_layers.new(name='UVMap.003')
_uv.uv.foreach_set('vector', [0.0, 0.0, 0.0, 0.0, 0.0, 0.0, 0.0, 0.0, 0.0, 0.0, 0.0, 0.0, 0.0, 0.0, 0.0, 0.0, 0.0, 0.0, 0.0, 0.0, 0.0, 0.0, 0.0, 0.0, 0.0, 0.0, 0.0, 0.0, 0.0, 0.0, 0.0, 0.0, 0.0, 0.0, 0.0, 0.0, 0.0, 0.0, 0.0, 0.0, 0.0, 0.0, 0.0, 0.0, 0.0, 0.0, 0.0, 0.0, 0.0, 0.0, 0.0, 0.0, 0.0, 0.0, 0.0, 0.0, 0.0, 0.0, 0.0, 0.0])
me_mesh_040.use_remesh_preserve_volume = False
me_mesh_040.use_remesh_preserve_attributes = False
me_mesh_040.use_mirror_vertex_groups = False
me_mesh_040.update()
me_mesh_038 = bpy.data.meshes.new('Mesh.038')
me_mesh_038.from_pydata([(-0.4759, -0.08958, 0.02404), (-0.4759, 0.6318, 0.07424), (-0.4759, 0.6318, -0.5167), (-0.4759, 0.194, -0.6406), (0.2697, -1.039, 0.2488), (0.7743, -0.03471, 0.5155), (0.5316, 0.6318, 0.4673), (0.3281, -0.926, -0.1726)], [], [(0, 1, 2, 3), (4, 5, 6, 1, 0), (2, 1, 6), (3, 2, 6, 5, 7), (7, 5, 4), (0, 3, 7, 4)])
me_mesh_038.polygons.foreach_set('use_smooth', [True] * 6)
_uv = me_mesh_038.uv_layers.new(name='UVMap')
_uv.uv.foreach_set('vector', [0.0, 0.0, 0.0, 0.0, 0.0, 0.0, 0.0, 0.0, 0.5763, 0.335, 0.6054, 0.36, 0.6251, 0.374, 0.6257, 0.3694, 0.6053, 0.355, 0.0, 0.0, 0.0, 0.0, 0.0, 0.0, 0.7883, 0.4813, 0.788, 0.445, 0.7651, 0.3556, 0.7411, 0.3981, 0.7549, 0.5347, 0.5245, 0.5064, 0.505, 0.4956, 0.5261, 0.4985, 0.4988, 0.1959, 0.5426, 0.1983, 0.4878, 0.1774, 0.4435, 0.1783])
_uv.active_render = True
_uv = me_mesh_038.uv_layers.new(name='UVMap.001')
_uv.uv.foreach_set('vector', [0.0, 0.0, 0.0, 0.0, 0.0, 0.0, 0.0, 0.0, 0.0, 0.0, 0.0, 0.0, 0.0, 0.0, 0.0, 0.0, 0.0, 0.0, 0.0, 0.0, 0.0, 0.0, 0.0, 0.0, 0.0, 0.0, 0.0, 0.0, 0.0, 0.0, 0.0, 0.0, 0.0, 0.0, 0.0, 0.0, 0.0, 0.0, 0.0, 0.0, 0.0, 0.0, 0.0, 0.0, 0.0, 0.0, 0.0, 0.0])
_uv = me_mesh_038.uv_layers.new(name='UVMap.002')
_uv.uv.foreach_set('vector', [0.0, 0.0, 0.0, 0.0, 0.0, 0.0, 0.0, 0.0, 0.0, 0.0, 0.0, 0.0, 0.0, 0.0, 0.0, 0.0, 0.0, 0.0, 0.0, 0.0, 0.0, 0.0, 0.0, 0.0, 0.0, 0.0, 0.0, 0.0, 0.0, 0.0, 0.0, 0.0, 0.0, 0.0, 0.0, 0.0, 0.0, 0.0, 0.0, 0.0, 0.0, 0.0, 0.0, 0.0, 0.0, 0.0, 0.0, 0.0])
_uv = me_mesh_038.uv_layers.new(name='UVMap.003')
_uv.uv.foreach_set('vector', [0.0, 0.0, 0.0, 0.0, 0.0, 0.0, 0.0, 0.0, 0.0, 0.0, 0.0, 0.0, 0.0, 0.0, 0.0, 0.0, 0.0, 0.0, 0.0, 0.0, 0.0, 0.0, 0.0, 0.0, 0.0, 0.0, 0.0, 0.0, 0.0, 0.0, 0.0, 0.0, 0.0, 0.0, 0.0, 0.0, 0.0, 0.0, 0.0, 0.0, 0.0, 0.0, 0.0, 0.0, 0.0, 0.0, 0.0, 0.0])
me_mesh_038.use_remesh_preserve_volume = False
me_mesh_038.use_remesh_preserve_attributes = False
me_mesh_038.use_mirror_vertex_groups = False
me_mesh_038.update()

# ---- objects
ob_cube_063 = bpy.data.objects.new('Cube.063', me_mesh_080)
ob_cube_062 = bpy.data.objects.new('Cube.062', me_mesh_078)
ob_cube_060 = bpy.data.objects.new('Cube.060', me_mesh_076)
ob_cube_059 = bpy.data.objects.new('Cube.059', me_mesh_074)
ob_cube_057 = bpy.data.objects.new('Cube.057', me_mesh_072)
ob_cube_056 = bpy.data.objects.new('Cube.056', me_mesh_070)
ob_cube_054 = bpy.data.objects.new('Cube.054', me_mesh_068)
ob_cube_053 = bpy.data.objects.new('Cube.053', me_mesh_066)
ob_cube_051 = bpy.data.objects.new('Cube.051', me_mesh_064)
ob_cube_050 = bpy.data.objects.new('Cube.050', me_mesh_062)
ob_cube_048 = bpy.data.objects.new('Cube.048', me_mesh_060)
ob_cube_047 = bpy.data.objects.new('Cube.047', me_mesh_058)
ob_cube_045 = bpy.data.objects.new('Cube.045', me_mesh_056)
ob_cube_044 = bpy.data.objects.new('Cube.044', me_mesh_054)
ob_cube_042 = bpy.data.objects.new('Cube.042', me_mesh_052)
ob_cube_041 = bpy.data.objects.new('Cube.041', me_mesh_050)
ob_cube_039 = bpy.data.objects.new('Cube.039', me_mesh_048)
ob_cube_038 = bpy.data.objects.new('Cube.038', me_mesh_046)
ob_cube_036 = bpy.data.objects.new('Cube.036', me_mesh_044)
ob_cube_035 = bpy.data.objects.new('Cube.035', me_mesh_042)
ob_cube_033 = bpy.data.objects.new('Cube.033', me_mesh_040)
ob_cube_032 = bpy.data.objects.new('Cube.032', me_mesh_038)

# ---- transforms, parenting, visibility, modifiers, constraints
ob_cube_063.location = (-2.251, -0.1432, 0.6251)
ob_cube_063.lineart.crease_threshold = 0.0
ob_cube_062.location = (7.445, -0.4637, 3.25)
ob_cube_062.lineart.crease_threshold = 0.0
ob_cube_060.location = (-6.403, -1.123, 0.4841)
ob_cube_060.lineart.crease_threshold = 0.0
ob_cube_059.location = (-2.732, -8.567, 0.9626)
ob_cube_059.lineart.crease_threshold = 0.0
ob_cube_057.location = (-1.137, -2.393, -0.439)
ob_cube_057.lineart.crease_threshold = 0.0
ob_cube_056.location = (8.586, 0.1301, 0.9975)
ob_cube_056.lineart.crease_threshold = 0.0
ob_cube_054.location = (4.821, 3.139, -1.107)
ob_cube_054.lineart.crease_threshold = 0.0
ob_cube_053.location = (-1.382, -8.458, 3.231)
ob_cube_053.lineart.crease_threshold = 0.0
ob_cube_051.location = (2.482, 0.5441, -1.31)
ob_cube_051.lineart.crease_threshold = 0.0
ob_cube_050.location = (-5.064, -4.344, 1.642)
ob_cube_050.lineart.crease_threshold = 0.0
ob_cube_048.location = (3.163, -4.398, 3.784)
ob_cube_048.lineart.crease_threshold = 0.0
ob_cube_047.location = (1.317, -3.858, 2.504)
ob_cube_047.lineart.crease_threshold = 0.0
ob_cube_045.location = (7.198, 3.847, 0.139)
ob_cube_045.lineart.crease_threshold = 0.0
ob_cube_044.location = (8.525, 5.084, 0.2922)
ob_cube_044.lineart.crease_threshold = 0.0
ob_cube_042.location = (-1.444, -3.018, 1.722)
ob_cube_042.lineart.crease_threshold = 0.0
ob_cube_041.location = (5.794, -2.601, 3.603)
ob_cube_041.lineart.crease_threshold = 0.0
ob_cube_039.location = (4.973, -0.09369, -0.2142)
ob_cube_039.lineart.crease_threshold = 0.0
ob_cube_038.location = (5.401, -2.016, 1.133)
ob_cube_038.lineart.crease_threshold = 0.0
ob_cube_036.location = (-11.82, -0.4145, 1.148)
ob_cube_036.lineart.crease_threshold = 0.0
ob_cube_035.location = (6.241, 1.604, 0.004245)
ob_cube_035.lineart.crease_threshold = 0.0
ob_cube_033.location = (0.8826, -1.051, 2.71)
ob_cube_033.lineart.crease_threshold = 0.0
ob_cube_032.location = (4.289, 9.079, 1.139)
ob_cube_032.lineart.crease_threshold = 0.0

# ---- collection membership
col_collection_1.objects.link(ob_cube_063)
col_collection_1.objects.link(ob_cube_062)
col_collection_1.objects.link(ob_cube_060)
col_collection_1.objects.link(ob_cube_059)
col_collection_1.objects.link(ob_cube_057)
col_collection_1.objects.link(ob_cube_056)
col_collection_1.objects.link(ob_cube_054)
col_collection_1.objects.link(ob_cube_053)
col_collection_1.objects.link(ob_cube_051)
col_collection_1.objects.link(ob_cube_050)
col_collection_1.objects.link(ob_cube_048)
col_collection_1.objects.link(ob_cube_047)
col_collection_1.objects.link(ob_cube_045)
col_collection_1.objects.link(ob_cube_044)
col_collection_1.objects.link(ob_cube_042)
col_collection_1.objects.link(ob_cube_041)
col_collection_1.objects.link(ob_cube_039)
col_collection_1.objects.link(ob_cube_038)
col_collection_1.objects.link(ob_cube_036)
col_collection_1.objects.link(ob_cube_035)
col_collection_1.objects.link(ob_cube_033)
col_collection_1.objects.link(ob_cube_032)

# ---- scene / render settings (as saved in the file)
scene.frame_start = 1; scene.frame_end = 250; scene.frame_set(1)
scene.render.engine = 'BLENDER_EEVEE_NEXT'
scene.render.resolution_percentage = 50
scene.render.dither_intensity = 0.0
scene.cycles.use_denoising = False
scene.cycles.samples = 10
scene.cycles.sampling_pattern = 'TABULATED_SOBOL'
scene.cycles.light_sampling_threshold = 0.0
scene.cycles.use_adaptive_sampling = False
scene.cycles.use_light_tree = False
scene.cycles.blur_glossy = 0.0
scene.cycles.pixel_filter_type = 'GAUSSIAN'
scene.cycles.sample_clamp_indirect = 0.0
scene.view_settings.view_transform = 'Standard'
bpy.context.view_layer.update()

# ---- added for rendering (the .blend has no active camera and no usable light): camera, sun
cam_auto = bpy.data.cameras.new('AutoCamera')
cam_auto.lens = 50.0
cam_auto.sensor_width = 36.0
cam_auto.clip_end = 1000.0
ob_auto_camera = bpy.data.objects.new('AutoCamera', cam_auto)
scene.collection.objects.link(ob_auto_camera)
ob_auto_camera.location = (25.7323, -32.703, 22.9725)
ob_auto_camera.rotation_euler = (1.09748, -7.21219e-08, 0.694738)
scene.camera = ob_auto_camera
light_auto_sun = bpy.data.lights.new('AutoSun', 'SUN')
light_auto_sun.energy = 3.0
light_auto_sun.angle = 0.0523599
ob_auto_sun = bpy.data.objects.new('AutoSun', light_auto_sun)
scene.collection.objects.link(ob_auto_sun)
ob_auto_sun.rotation_euler = (0.872665, 0.174533, 0.523599)
bpy.context.view_layer.update()
